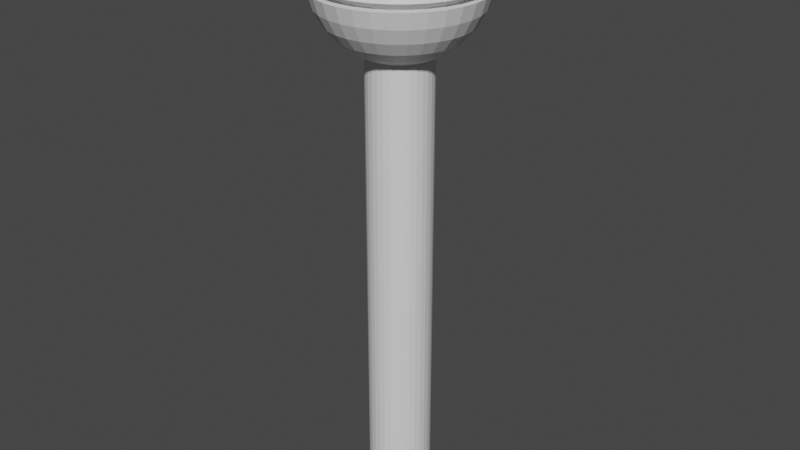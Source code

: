 # Source: scifi_ball_2.blend  (saved by Blender 3.6.13; exported with 4.5.12 LTS)
import bpy
from mathutils import Matrix  # noqa: F401  (used for matrix-valued properties, if any)

bpy.ops.wm.read_factory_settings(use_empty=True)
scene = bpy.context.scene
scene.name = 'Scene'

# ---- collections
col_collection = bpy.data.collections.new('Collection'); scene.collection.children.link(col_collection)

# ---- materials (node trees are filled in below, after node groups)
mat_material_001 = bpy.data.materials.new('Material.001')
mat_material_001.use_transparent_shadow = False
mat_material_002 = bpy.data.materials.new('Material.002')
mat_material_002.use_transparent_shadow = False

# ---- material node trees
mat_material_001.use_nodes = True; mat_material_001.node_tree.nodes.clear()
_N = mat_material_001.node_tree.nodes; _L = mat_material_001.node_tree.links
n0 = _N.new('ShaderNodeBsdfPrincipled'); n0.name = 'Principled BSDF'; n0.location = (10, 300)
n0.distribution = 'GGX'
n0.subsurface_method = 'RANDOM_WALK_SKIN'
n0.inputs[3].default_value = 1.45
n0.inputs[27].default_value = (0.0, 0.0, 0.0, 1.0)
n0.inputs[28].default_value = 1.0
n1 = _N.new('ShaderNodeOutputMaterial'); n1.name = 'Material Output'; n1.location = (300, 300)
_L.new(n0.outputs[0], n1.inputs[0])
n1.is_active_output = True
mat_material_002.use_nodes = True; mat_material_002.node_tree.nodes.clear()
_N = mat_material_002.node_tree.nodes; _L = mat_material_002.node_tree.links
n0 = _N.new('ShaderNodeBsdfPrincipled'); n0.name = 'Principled BSDF'; n0.location = (10, 300)
n0.distribution = 'GGX'
n0.subsurface_method = 'RANDOM_WALK_SKIN'
n0.inputs[3].default_value = 1.45
n0.inputs[27].default_value = (0.0, 0.0, 0.0, 1.0)
n0.inputs[28].default_value = 1.0
n1 = _N.new('ShaderNodeOutputMaterial'); n1.name = 'Material Output'; n1.location = (300, 300)
_L.new(n0.outputs[0], n1.inputs[0])
n1.is_active_output = True

# ---- world
world_world = bpy.data.worlds.new('World'); scene.world = world_world
world_world.use_nodes = True; world_world.node_tree.nodes.clear()
_N = world_world.node_tree.nodes; _L = world_world.node_tree.links
n0 = _N.new('ShaderNodeOutputWorld'); n0.name = 'World Output'; n0.location = (300, 300)
n1 = _N.new('ShaderNodeBackground'); n1.name = 'Background'; n1.location = (10, 300)
n1.inputs[0].default_value = (0.05088, 0.05088, 0.05088, 1.0)
_L.new(n1.outputs[0], n0.inputs[0])
n0.is_active_output = True
world_world.color = (0.05088, 0.05088, 0.05088)
world_world.use_sun_shadow = False
world_world.sun_shadow_jitter_overblur = 0.0

# ---- meshes
me_sphere = bpy.data.meshes.new('Sphere')
me_sphere.from_pydata([(0.0, 0.5556, 1.614), (0.0, 0.8315, 1.338), (0.0, 0.9808, 0.9778), (-0.1722, 0.8657, 0.9778), (0.0, 0.9808, 0.8931), (0.0, 0.8315, 0.5326), (0.03806, 0.1913, 1.763), (0.07466, 0.3753, 1.707), (0.1084, 0.5449, 1.614), (0.1379, 0.6935, 1.49), (0.1622, 0.8155, 1.338), (0.1802, 0.9061, 1.165), (0.1913, 0.9619, 0.9778), (-0.3378, 0.8155, 0.9778), (0.1913, 0.9619, 0.8931), (0.1802, 0.9061, 0.7055), (0.1622, 0.8155, 0.5326), (0.1379, 0.6935, 0.3811), (0.1084, 0.5449, 0.2567), (0.07466, 0.3753, 0.1643), (0.07466, 0.1802, 1.763), (0.1464, 0.3536, 1.707), (0.2126, 0.5133, 1.614), (0.2706, 0.6533, 1.49), (0.3182, 0.7682, 1.338), (0.3536, 0.8536, 1.165), (0.3753, 0.9061, 0.9778), (-0.4904, 0.7339, 0.9778), (0.3753, 0.9061, 0.8931), (0.3536, 0.8536, 0.7055), (0.3182, 0.7682, 0.5326), (0.2706, 0.6533, 0.3811), (0.2126, 0.5133, 0.2567), (0.1464, 0.3536, 0.1643), (0.1084, 0.1622, 1.763), (0.2126, 0.3182, 1.707), (0.3087, 0.4619, 1.614), (0.3928, 0.5879, 1.49), (0.4619, 0.6913, 1.338), (0.5133, 0.7682, 1.165), (0.5449, 0.8155, 0.9778), (-0.6242, 0.6242, 0.9778), (0.5449, 0.8155, 0.8931), (0.5133, 0.7682, 0.7055), (0.4619, 0.6913, 0.5326), (0.3928, 0.5879, 0.3811), (0.3087, 0.4619, 0.2567), (0.2126, 0.3182, 0.1643), (0.1379, 0.1379, 1.763), (0.2706, 0.2706, 1.707), (0.3928, 0.3928, 1.614), (0.5, 0.5, 1.49), (0.5879, 0.5879, 1.338), (0.6533, 0.6533, 1.165), (0.6935, 0.6935, 0.9778), (-0.7339, 0.4904, 0.9778), (0.6935, 0.6935, 0.8931), (0.6533, 0.6533, 0.7055), (0.5879, 0.5879, 0.5326), (0.5, 0.5, 0.3811), (0.3928, 0.3928, 0.2567), (0.2706, 0.2706, 0.1643), (0.1622, 0.1084, 1.763), (0.3182, 0.2126, 1.707), (0.4619, 0.3087, 1.614), (0.5879, 0.3928, 1.49), (0.6913, 0.4619, 1.338), (0.7682, 0.5133, 1.165), (0.8155, 0.5449, 0.9778), (-0.8155, 0.3378, 0.9778), (0.8155, 0.5449, 0.8931), (0.7682, 0.5133, 0.7055), (0.6913, 0.4619, 0.5326), (0.5879, 0.3928, 0.3811), (0.4619, 0.3087, 0.2567), (0.3182, 0.2126, 0.1643), (0.0, 0.0, 1.783), (0.1802, 0.07466, 1.763), (0.3536, 0.1464, 1.707), (0.5133, 0.2126, 1.614), (0.6533, 0.2706, 1.49), (0.7682, 0.3182, 1.338), (0.8536, 0.3536, 1.165), (0.9061, 0.3753, 0.9778), (-0.8657, 0.1722, 0.9778), (0.9061, 0.3753, 0.8931), (0.8536, 0.3536, 0.7055), (0.7682, 0.3182, 0.5326), (0.6533, 0.2706, 0.3811), (0.5133, 0.2126, 0.2567), (0.3536, 0.1464, 0.1643), (0.1913, 0.03806, 1.763), (0.3753, 0.07466, 1.707), (0.5449, 0.1084, 1.614), (0.6935, 0.1379, 1.49), (0.8155, 0.1622, 1.338), (0.9061, 0.1802, 1.165), (0.9619, 0.1913, 0.9778), (-0.8827, 2.474e-07, 0.9778), (0.9619, 0.1913, 0.8931), (0.9061, 0.1802, 0.7055), (0.8155, 0.1622, 0.5326), (0.6935, 0.1379, 0.3811), (0.5449, 0.1084, 0.2567), (0.3753, 0.07466, 0.1643), (0.1951, -1.118e-08, 1.763), (0.3827, -2.235e-08, 1.707), (0.5556, -5.215e-08, 1.614), (0.7071, 1.49e-08, 1.49), (0.8315, -8.941e-08, 1.338), (0.9239, 4.47e-08, 1.165), (0.9808, -8.941e-08, 0.9778), (-0.8657, -0.1722, 0.9778), (0.9808, -8.941e-08, 0.8931), (0.9239, 4.47e-08, 0.7055), (0.8315, -8.941e-08, 0.5326), (0.7071, 1.49e-08, 0.3811), (0.5556, -5.215e-08, 0.2567), (0.3827, -2.235e-08, 0.1643), (0.1913, -0.03806, 1.763), (0.3753, -0.07466, 1.707), (0.5449, -0.1084, 1.614), (0.6935, -0.1379, 1.49), (0.8155, -0.1622, 1.338), (0.9061, -0.1802, 1.165), (0.9619, -0.1913, 0.9778), (-0.8155, -0.3378, 0.9778), (0.9619, -0.1913, 0.8931), (0.9061, -0.1802, 0.7055), (0.8155, -0.1622, 0.5326), (0.6935, -0.1379, 0.3811), (0.5449, -0.1084, 0.2567), (0.3753, -0.07466, 0.1643), (0.1802, -0.07466, 1.763), (0.3536, -0.1464, 1.707), (0.5133, -0.2126, 1.614), (0.6533, -0.2706, 1.49), (0.7682, -0.3182, 1.338), (0.8536, -0.3536, 1.165), (0.9061, -0.3753, 0.9778), (-0.7339, -0.4904, 0.9778), (0.9061, -0.3753, 0.8931), (0.8536, -0.3536, 0.7055), (0.7682, -0.3182, 0.5326), (0.6533, -0.2706, 0.3811), (0.5133, -0.2126, 0.2567), (0.3536, -0.1464, 0.1643), (0.1622, -0.1084, 1.763), (0.3182, -0.2126, 1.707), (0.4619, -0.3087, 1.614), (0.5879, -0.3928, 1.49), (0.6913, -0.4619, 1.338), (0.7682, -0.5133, 1.165), (0.8155, -0.5449, 0.9778), (-0.6242, -0.6242, 0.9778), (0.8155, -0.5449, 0.8931), (0.7682, -0.5133, 0.7055), (0.6913, -0.4619, 0.5326), (0.5879, -0.3928, 0.3811), (0.4619, -0.3087, 0.2567), (0.3182, -0.2126, 0.1643), (0.1379, -0.1379, 1.763), (0.2706, -0.2706, 1.707), (0.3928, -0.3928, 1.614), (0.5, -0.5, 1.49), (0.5879, -0.5879, 1.338), (0.6533, -0.6533, 1.165), (0.6935, -0.6935, 0.9778), (-0.4904, -0.7339, 0.9778), (0.6935, -0.6935, 0.8931), (0.6533, -0.6533, 0.7055), (0.5879, -0.5879, 0.5326), (0.5, -0.5, 0.3811), (0.3928, -0.3928, 0.2567), (0.2706, -0.2706, 0.1643), (0.1084, -0.1622, 1.763), (0.2126, -0.3182, 1.707), (0.3087, -0.4619, 1.614), (0.3928, -0.5879, 1.49), (0.4619, -0.6913, 1.338), (0.5133, -0.7682, 1.165), (0.5449, -0.8155, 0.9778), (-0.3378, -0.8155, 0.9778), (0.5449, -0.8155, 0.8931), (0.5133, -0.7682, 0.7055), (0.4619, -0.6913, 0.5326), (0.3928, -0.5879, 0.3811), (0.3087, -0.4619, 0.2567), (0.2126, -0.3182, 0.1643), (0.07466, -0.1802, 1.763), (0.1464, -0.3536, 1.707), (0.2126, -0.5133, 1.614), (0.2706, -0.6533, 1.49), (0.3182, -0.7682, 1.338), (0.3536, -0.8536, 1.165), (0.3753, -0.9061, 0.9778), (-0.1722, -0.8657, 0.9778), (0.3753, -0.9061, 0.8931), (0.3536, -0.8536, 0.7055), (0.3182, -0.7682, 0.5326), (0.2706, -0.6533, 0.3811), (0.2126, -0.5133, 0.2567), (0.1464, -0.3536, 0.1643), (0.03806, -0.1913, 1.763), (0.07466, -0.3753, 1.707), (0.1084, -0.5449, 1.614), (0.1379, -0.6935, 1.49), (0.1622, -0.8155, 1.338), (0.1802, -0.9061, 1.165), (0.1913, -0.9619, 0.9778), (-1.048e-07, -0.8827, 0.9778), (0.1913, -0.9619, 0.8931), (0.1802, -0.9061, 0.7055), (0.1622, -0.8155, 0.5326), (0.1379, -0.6935, 0.3811), (0.1084, -0.5449, 0.2567), (0.07466, -0.3753, 0.1643), (-7.451e-09, -0.1951, 1.763), (-5.215e-08, -0.3827, 1.707), (-9.686e-08, -0.5556, 1.614), (-1.49e-08, -0.7071, 1.49), (-1.043e-07, -0.8315, 1.338), (2.98e-08, -0.9239, 1.165), (-1.341e-07, -0.9808, 0.9778), (0.1722, -0.8657, 0.9778), (-1.341e-07, -0.9808, 0.8931), (2.98e-08, -0.9239, 0.7055), (-1.043e-07, -0.8315, 0.5326), (-1.49e-08, -0.7071, 0.3811), (-9.686e-08, -0.5556, 0.2567), (-5.215e-08, -0.3827, 0.1643), (-0.03806, -0.1913, 1.763), (-0.07466, -0.3753, 1.707), (-0.1084, -0.5449, 1.614), (-0.1379, -0.6935, 1.49), (-0.1622, -0.8155, 1.338), (-0.1802, -0.9061, 1.165), (-0.1913, -0.9619, 0.9778), (0.3378, -0.8155, 0.9778), (-0.1913, -0.9619, 0.8931), (-0.1802, -0.9061, 0.7055), (-0.1622, -0.8155, 0.5326), (-0.1379, -0.6935, 0.3811), (-0.1084, -0.5449, 0.2567), (-0.07466, -0.3753, 0.1643), (-0.07466, -0.1802, 1.763), (-0.1464, -0.3536, 1.707), (-0.2126, -0.5133, 1.614), (-0.2706, -0.6533, 1.49), (-0.3182, -0.7682, 1.338), (-0.3536, -0.8536, 1.165), (-0.3753, -0.9061, 0.9778), (0.4904, -0.7339, 0.9778), (-0.3753, -0.9061, 0.8931), (-0.3536, -0.8536, 0.7055), (-0.3182, -0.7682, 0.5326), (-0.2706, -0.6533, 0.3811), (-0.2126, -0.5133, 0.2567), (-0.1464, -0.3536, 0.1643), (-0.1084, -0.1622, 1.763), (-0.2126, -0.3182, 1.707), (-0.3087, -0.4619, 1.614), (-0.3928, -0.5879, 1.49), (-0.4619, -0.6913, 1.338), (-0.5133, -0.7682, 1.165), (-0.5449, -0.8155, 0.9778), (0.6242, -0.6242, 0.9778), (-0.5449, -0.8155, 0.8931), (-0.5133, -0.7682, 0.7055), (-0.4619, -0.6913, 0.5326), (-0.3928, -0.5879, 0.3811), (-0.3087, -0.4619, 0.2567), (-0.2126, -0.3182, 0.1643), (-0.1379, -0.1379, 1.763), (-0.2706, -0.2706, 1.707), (-0.3928, -0.3928, 1.614), (-0.5, -0.5, 1.49), (-0.5879, -0.5879, 1.338), (-0.6533, -0.6533, 1.165), (-0.6935, -0.6935, 0.9778), (0.7339, -0.4904, 0.9778), (-0.6935, -0.6935, 0.8931), (-0.6533, -0.6533, 0.7055), (-0.5879, -0.5879, 0.5326), (-0.5, -0.5, 0.3811), (-0.3928, -0.3928, 0.2567), (-0.2706, -0.2706, 0.1643), (-0.1622, -0.1084, 1.763), (-0.3182, -0.2126, 1.707), (-0.4619, -0.3087, 1.614), (-0.5879, -0.3928, 1.49), (-0.6913, -0.4619, 1.338), (-0.7682, -0.5133, 1.165), (-0.8155, -0.5449, 0.9778), (0.8155, -0.3378, 0.9778), (-0.8155, -0.5449, 0.8931), (-0.7682, -0.5133, 0.7055), (-0.6913, -0.4619, 0.5326), (-0.5879, -0.3928, 0.3811), (-0.4619, -0.3087, 0.2567), (-0.3182, -0.2126, 0.1643), (-0.1802, -0.07466, 1.763), (-0.3536, -0.1464, 1.707), (-0.5133, -0.2126, 1.614), (-0.6533, -0.2706, 1.49), (-0.7682, -0.3182, 1.338), (-0.8536, -0.3536, 1.165), (-0.9061, -0.3753, 0.9778), (0.8657, -0.1722, 0.9778), (-0.9061, -0.3753, 0.8931), (-0.8536, -0.3536, 0.7055), (-0.7682, -0.3182, 0.5326), (-0.6533, -0.2706, 0.3811), (-0.5133, -0.2126, 0.2567), (-0.3536, -0.1464, 0.1643), (-0.1913, -0.03806, 1.763), (-0.3753, -0.07466, 1.707), (-0.5449, -0.1084, 1.614), (-0.6935, -0.1379, 1.49), (-0.8155, -0.1622, 1.338), (-0.9061, -0.1802, 1.165), (-0.9619, -0.1913, 0.9778), (0.8827, -7.451e-08, 0.9778), (-0.9619, -0.1913, 0.8931), (-0.9061, -0.1802, 0.7055), (-0.8155, -0.1622, 0.5326), (-0.6935, -0.1379, 0.3811), (-0.5449, -0.1084, 0.2567), (-0.3753, -0.07466, 0.1643), (-0.1951, 1.863e-08, 1.763), (-0.3827, 5.215e-08, 1.707), (-0.5556, 1.49e-07, 1.614), (-0.7071, 2.98e-08, 1.49), (-0.8315, 1.639e-07, 1.338), (-0.9239, 1.49e-08, 1.165), (-0.9808, 2.682e-07, 0.9778), (0.8657, 0.1722, 0.9778), (-0.9808, 2.682e-07, 0.8931), (-0.9239, 1.49e-08, 0.7055), (-0.8315, 1.639e-07, 0.5326), (-0.7071, 2.98e-08, 0.3811), (-0.5556, 1.49e-07, 0.2567), (-0.3827, 5.215e-08, 0.1643), (-0.1913, 0.03806, 1.763), (-0.3753, 0.07466, 1.707), (-0.5449, 0.1084, 1.614), (-0.6935, 0.1379, 1.49), (-0.8155, 0.1622, 1.338), (-0.9061, 0.1802, 1.165), (-0.9619, 0.1913, 0.9778), (0.8155, 0.3378, 0.9778), (-0.9619, 0.1913, 0.8931), (-0.9061, 0.1802, 0.7055), (-0.8155, 0.1622, 0.5326), (-0.6935, 0.1379, 0.3811), (-0.5449, 0.1084, 0.2567), (-0.3753, 0.07466, 0.1643), (-0.1802, 0.07466, 1.763), (-0.3536, 0.1464, 1.707), (-0.5133, 0.2126, 1.614), (-0.6533, 0.2706, 1.49), (-0.7682, 0.3182, 1.338), (-0.8536, 0.3536, 1.165), (-0.9061, 0.3753, 0.9778), (0.7339, 0.4904, 0.9778), (-0.9061, 0.3753, 0.8931), (-0.8536, 0.3536, 0.7055), (-0.7682, 0.3182, 0.5326), (-0.6533, 0.2706, 0.3811), (-0.5133, 0.2126, 0.2567), (-0.3536, 0.1464, 0.1643), (-0.1622, 0.1084, 1.763), (-0.3182, 0.2126, 1.707), (-0.4619, 0.3087, 1.614), (-0.5879, 0.3928, 1.49), (-0.6913, 0.4619, 1.338), (-0.7682, 0.5133, 1.165), (-0.8155, 0.5449, 0.9778), (0.6242, 0.6242, 0.9778), (-0.8155, 0.5449, 0.8931), (-0.7682, 0.5133, 0.7055), (-0.6913, 0.4619, 0.5326), (-0.5879, 0.3928, 0.3811), (-0.4619, 0.3087, 0.2567), (-0.3182, 0.2126, 0.1643), (-0.1379, 0.1379, 1.763), (-0.2706, 0.2706, 1.707), (-0.3928, 0.3928, 1.614), (-0.5, 0.5, 1.49), (-0.5879, 0.5879, 1.338), (-0.6533, 0.6533, 1.165), (-0.6935, 0.6935, 0.9778), (0.4904, 0.7339, 0.9778), (-0.6935, 0.6935, 0.8931), (-0.6533, 0.6533, 0.7055), (-0.5879, 0.5879, 0.5326), (-0.5, 0.5, 0.3811), (-0.3928, 0.3928, 0.2567), (-0.2706, 0.2706, 0.1643), (-0.1084, 0.1622, 1.763), (-0.2126, 0.3182, 1.707), (-0.3087, 0.4619, 1.614), (-0.3928, 0.5879, 1.49), (-0.4619, 0.6913, 1.338), (-0.5133, 0.7682, 1.165), (-0.5449, 0.8155, 0.9778), (0.3378, 0.8155, 0.9778), (-0.5449, 0.8155, 0.8931), (-0.5133, 0.7682, 0.7055), (-0.4619, 0.6913, 0.5326), (-0.3928, 0.5879, 0.3811), (-0.3087, 0.4619, 0.2567), (-0.2126, 0.3182, 0.1643), (-0.07466, 0.1802, 1.763), (-0.1464, 0.3536, 1.707), (-0.2126, 0.5133, 1.614), (-0.2706, 0.6533, 1.49), (-0.3182, 0.7682, 1.338), (-0.3536, 0.8536, 1.165), (-0.3753, 0.9061, 0.9778), (0.1722, 0.8657, 0.9778), (-0.3753, 0.9061, 0.8931), (-0.3536, 0.8536, 0.7055), (-0.3182, 0.7682, 0.5326), (-0.2706, 0.6533, 0.3811), (-0.2126, 0.5133, 0.2567), (-0.1464, 0.3536, 0.1643), (-0.03806, 0.1913, 1.763), (-0.07466, 0.3753, 1.707), (-0.1084, 0.5449, 1.614), (-0.1379, 0.6935, 1.49), (-0.1622, 0.8155, 1.338), (-0.1802, 0.9061, 1.165), (-0.1913, 0.9619, 0.9778), (1.588e-08, 0.8827, 0.9778), (-0.1913, 0.9619, 0.8931), (-0.1802, 0.9061, 0.7055), (-0.1622, 0.8155, 0.5326), (-0.1379, 0.6935, 0.3811), (-0.1084, 0.5449, 0.2567), (-0.07466, 0.3753, 0.1643), (1.49e-08, 0.1951, 1.763), (6.706e-08, 0.3827, 1.707), (8.941e-08, 0.7071, 1.49), (5.96e-08, 0.9239, 1.165), (5.96e-08, 0.9239, 0.7055), (8.941e-08, 0.7071, 0.3811), (2.161e-07, 0.5556, 0.2567), (6.706e-08, 0.3827, 0.1643), (0.0003244, 0.8879, 0.8981), (0.1725, 0.8709, 0.8981), (0.3381, 0.8207, 0.8981), (0.4907, 0.7391, 0.8981), (0.6245, 0.6294, 0.8981), (0.7343, 0.4956, 0.8981), (0.8158, 0.343, 0.8981), (0.8661, 0.1774, 0.8981), (0.883, 0.0052, 0.8981), (0.8661, -0.167, 0.8981), (0.8158, -0.3326, 0.8981), (0.7343, -0.4852, 0.8981), (0.6245, -0.619, 0.8981), (0.4907, -0.7287, 0.8981), (0.3381, -0.8103, 0.8981), (0.1725, -0.8605, 0.8981), (0.0003243, -0.8775, 0.8981), (-0.1719, -0.8605, 0.8981), (-0.3375, -0.8103, 0.8981), (-0.4901, -0.7287, 0.8981), (-0.6238, -0.619, 0.8981), (-0.7336, -0.4852, 0.8981), (-0.8152, -0.3326, 0.8981), (-0.8654, -0.167, 0.8981), (-0.8824, 0.0052, 0.8981), (-0.8654, 0.1774, 0.8981), (-0.8152, 0.343, 0.8981), (-0.7336, 0.4956, 0.8981), (-0.6238, 0.6294, 0.8981), (-0.4901, 0.7391, 0.8981), (-0.3375, 0.8207, 0.8981), (-0.1719, 0.8709, 0.8981), (0.0001622, 0.8853, 0.9478), (0.1724, 0.8683, 0.9478), (0.338, 0.8181, 0.9478), (0.4906, 0.7365, 0.9478), (0.6243, 0.6268, 0.9478), (0.7341, 0.493, 0.9478), (0.8157, 0.3404, 0.9478), (0.8659, 0.1748, 0.9478), (0.8829, 0.0026, 0.9478), (0.8659, -0.1696, 0.9478), (0.8157, -0.3352, 0.9478), (0.7341, -0.4878, 0.9478), (0.6243, -0.6216, 0.9478), (0.4906, -0.7313, 0.9478), (0.338, -0.8129, 0.9478), (0.1724, -0.8631, 0.9478), (0.0001621, -0.8801, 0.9478), (-0.172, -0.8631, 0.9478), (-0.3376, -0.8129, 0.9478), (-0.4902, -0.7313, 0.9478), (-0.624, -0.6216, 0.9478), (-0.7338, -0.4878, 0.9478), (-0.8154, -0.3352, 0.9478), (-0.8656, -0.1696, 0.9478), (-0.8825, 0.0026, 0.9478), (-0.8656, 0.1748, 0.9478), (-0.8154, 0.3404, 0.9478), (-0.7338, 0.493, 0.9478), (-0.624, 0.6268, 0.9478), (-0.4902, 0.7365, 0.9478), (-0.3376, 0.8181, 0.9478), (-0.172, 0.8683, 0.9478), (0.07466, 0.3753, -5.438), (0.03806, 0.1913, -5.495), (0.1464, 0.3536, -5.438), (0.07466, 0.1802, -5.495), (0.2126, 0.3182, -5.438), (0.1084, 0.1622, -5.495), (0.2706, 0.2706, -5.438), (0.1379, 0.1379, -5.495), (0.3182, 0.2126, -5.438), (0.1622, 0.1084, -5.495), (0.3536, 0.1464, -5.438), (0.1802, 0.07466, -5.495), (0.3753, 0.07466, -5.438), (0.1913, 0.03806, -5.495), (0.3827, -2.235e-08, -5.438), (0.1951, -1.118e-08, -5.495), (0.3753, -0.07466, -5.438), (0.1913, -0.03806, -5.495), (0.3536, -0.1464, -5.438), (0.1802, -0.07466, -5.495), (0.3182, -0.2126, -5.438), (0.1622, -0.1084, -5.495), (0.2706, -0.2706, -5.438), (0.1379, -0.1379, -5.495), (0.2126, -0.3182, -5.438), (0.1084, -0.1622, -5.495), (0.1464, -0.3536, -5.438), (0.07466, -0.1802, -5.495), (0.07466, -0.3753, -5.438), (0.03806, -0.1913, -5.495), (-5.215e-08, -0.3827, -5.438), (-7.451e-09, -0.1951, -5.495), (-0.07466, -0.3753, -5.438), (-0.03806, -0.1913, -5.495), (-0.1464, -0.3536, -5.438), (-0.07466, -0.1802, -5.495), (-0.2126, -0.3182, -5.438), (-0.1084, -0.1622, -5.495), (-0.2706, -0.2706, -5.438), (-0.1379, -0.1379, -5.495), (0.0, 0.0, -5.515), (-0.3182, -0.2126, -5.438), (-0.1622, -0.1084, -5.495), (-0.3536, -0.1464, -5.438), (-0.1802, -0.07466, -5.495), (-0.3753, -0.07466, -5.438), (-0.1913, -0.03806, -5.495), (-0.3827, 5.215e-08, -5.438), (-0.1951, 1.863e-08, -5.495), (-0.3753, 0.07466, -5.438), (-0.1913, 0.03806, -5.495), (-0.3536, 0.1464, -5.438), (-0.1802, 0.07466, -5.495), (-0.3182, 0.2126, -5.438), (-0.1622, 0.1084, -5.495), (-0.2706, 0.2706, -5.438), (-0.1379, 0.1379, -5.495), (-0.2126, 0.3182, -5.438), (-0.1084, 0.1622, -5.495), (-0.1464, 0.3536, -5.438), (-0.07466, 0.1802, -5.495), (-0.07466, 0.3753, -5.438), (-0.03806, 0.1913, -5.495), (6.706e-08, 0.3827, -5.438), (1.49e-08, 0.1951, -5.495)], [], [(448, 447, 18, 19), (2, 444, 11, 12), (281, 267, 468, 469), (441, 76, 6), (197, 183, 462, 463), (442, 441, 6, 7), (445, 4, 14, 15), (0, 442, 7, 8), (5, 445, 15, 16), (443, 0, 8, 9), (446, 5, 16, 17), (1, 443, 9, 10), (447, 446, 17, 18), (444, 1, 10, 11), (18, 17, 31, 32), (11, 10, 24, 25), (19, 18, 32, 33), (12, 11, 25, 26), (4, 435, 480, 449), (6, 76, 20), (393, 379, 476, 477), (7, 6, 20, 21), (15, 14, 28, 29), (8, 7, 21, 22), (16, 15, 29, 30), (9, 8, 22, 23), (17, 16, 30, 31), (10, 9, 23, 24), (21, 20, 34, 35), (29, 28, 42, 43), (22, 21, 35, 36), (30, 29, 43, 44), (23, 22, 36, 37), (31, 30, 44, 45), (24, 23, 37, 38), (32, 31, 45, 46), (25, 24, 38, 39), (33, 32, 46, 47), (26, 25, 39, 40), (351, 337, 473, 474), (20, 76, 34), (435, 421, 479, 480), (39, 38, 52, 53), (47, 46, 60, 61), (40, 39, 53, 54), (56, 42, 452, 453), (34, 76, 48), (323, 309, 471, 472), (35, 34, 48, 49), (43, 42, 56, 57), (36, 35, 49, 50), (44, 43, 57, 58), (37, 36, 50, 51), (45, 44, 58, 59), (38, 37, 51, 52), (46, 45, 59, 60), (57, 56, 70, 71), (50, 49, 63, 64), (58, 57, 71, 72), (51, 50, 64, 65), (59, 58, 72, 73), (52, 51, 65, 66), (60, 59, 73, 74), (53, 52, 66, 67), (61, 60, 74, 75), (54, 53, 67, 68), (211, 197, 463, 464), (48, 76, 62), (99, 85, 455, 456), (49, 48, 62, 63), (75, 74, 89, 90), (68, 67, 82, 83), (169, 155, 460, 461), (62, 76, 77), (365, 351, 474, 475), (63, 62, 77, 78), (71, 70, 85, 86), (64, 63, 78, 79), (72, 71, 86, 87), (65, 64, 79, 80), (73, 72, 87, 88), (66, 65, 80, 81), (74, 73, 88, 89), (67, 66, 81, 82), (87, 86, 100, 101), (80, 79, 93, 94), (88, 87, 101, 102), (81, 80, 94, 95), (89, 88, 102, 103), (82, 81, 95, 96), (90, 89, 103, 104), (83, 82, 96, 97), (253, 239, 466, 467), (77, 76, 91), (141, 127, 458, 459), (78, 77, 91, 92), (86, 85, 99, 100), (79, 78, 92, 93), (28, 14, 450, 451), (91, 76, 105), (14, 4, 449, 450), (92, 91, 105, 106), (100, 99, 113, 114), (93, 92, 106, 107), (101, 100, 114, 115), (94, 93, 107, 108), (102, 101, 115, 116), (95, 94, 108, 109), (103, 102, 116, 117), (96, 95, 109, 110), (104, 103, 117, 118), (97, 96, 110, 111), (108, 107, 121, 122), (116, 115, 129, 130), (109, 108, 122, 123), (117, 116, 130, 131), (110, 109, 123, 124), (118, 117, 131, 132), (111, 110, 124, 125), (407, 393, 477, 478), (105, 76, 119), (295, 281, 469, 470), (106, 105, 119, 120), (114, 113, 127, 128), (107, 106, 120, 121), (115, 114, 128, 129), (183, 169, 461, 462), (119, 76, 133), (337, 323, 472, 473), (120, 119, 133, 134), (128, 127, 141, 142), (121, 120, 134, 135), (129, 128, 142, 143), (122, 121, 135, 136), (130, 129, 143, 144), (123, 122, 136, 137), (131, 130, 144, 145), (124, 123, 137, 138), (132, 131, 145, 146), (125, 124, 138, 139), (144, 143, 157, 158), (137, 136, 150, 151), (145, 144, 158, 159), (138, 137, 151, 152), (146, 145, 159, 160), (139, 138, 152, 153), (70, 56, 453, 454), (133, 76, 147), (379, 365, 475, 476), (134, 133, 147, 148), (142, 141, 155, 156), (135, 134, 148, 149), (143, 142, 156, 157), (136, 135, 149, 150), (147, 76, 161), (113, 99, 456, 457), (148, 147, 161, 162), (156, 155, 169, 170), (149, 148, 162, 163), (157, 156, 170, 171), (150, 149, 163, 164), (158, 157, 171, 172), (151, 150, 164, 165), (159, 158, 172, 173), (152, 151, 165, 166), (160, 159, 173, 174), (153, 152, 166, 167), (225, 211, 464, 465), (165, 164, 178, 179), (173, 172, 186, 187), (166, 165, 179, 180), (174, 173, 187, 188), (167, 166, 180, 181), (42, 28, 451, 452), (161, 76, 175), (155, 141, 459, 460), (162, 161, 175, 176), (170, 169, 183, 184), (163, 162, 176, 177), (171, 170, 184, 185), (164, 163, 177, 178), (172, 171, 185, 186), (267, 253, 467, 468), (176, 175, 189, 190), (184, 183, 197, 198), (177, 176, 190, 191), (185, 184, 198, 199), (178, 177, 191, 192), (186, 185, 199, 200), (179, 178, 192, 193), (187, 186, 200, 201), (180, 179, 193, 194), (188, 187, 201, 202), (181, 180, 194, 195), (309, 295, 470, 471), (175, 76, 189), (201, 200, 214, 215), (194, 193, 207, 208), (202, 201, 215, 216), (195, 194, 208, 209), (421, 407, 478, 479), (189, 76, 203), (85, 70, 454, 455), (190, 189, 203, 204), (198, 197, 211, 212), (191, 190, 204, 205), (199, 198, 212, 213), (192, 191, 205, 206), (200, 199, 213, 214), (193, 192, 206, 207), (212, 211, 225, 226), (205, 204, 218, 219), (213, 212, 226, 227), (206, 205, 219, 220), (214, 213, 227, 228), (207, 206, 220, 221), (215, 214, 228, 229), (208, 207, 221, 222), (216, 215, 229, 230), (209, 208, 222, 223), (139, 153, 280, 294), (203, 76, 217), (26, 40, 392, 406), (204, 203, 217, 218), (230, 229, 243, 244), (223, 222, 236, 237), (75, 90, 523, 521), (293, 307, 126, 140), (217, 76, 231), (272, 286, 551, 549), (181, 195, 238, 252), (218, 217, 231, 232), (226, 225, 239, 240), (219, 218, 232, 233), (227, 226, 240, 241), (220, 219, 233, 234), (228, 227, 241, 242), (221, 220, 234, 235), (229, 228, 242, 243), (222, 221, 235, 236), (233, 232, 246, 247), (241, 240, 254, 255), (234, 233, 247, 248), (242, 241, 255, 256), (235, 234, 248, 249), (243, 242, 256, 257), (236, 235, 249, 250), (244, 243, 257, 258), (237, 236, 250, 251), (160, 174, 535, 533), (335, 349, 84, 98), (231, 76, 245), (314, 328, 558, 556), (405, 419, 13, 27), (232, 231, 245, 246), (240, 239, 253, 254), (251, 250, 264, 265), (426, 440, 574, 572), (433, 2, 434, 3), (245, 76, 259), (384, 398, 568, 566), (68, 83, 350, 364), (246, 245, 259, 260), (254, 253, 267, 268), (247, 246, 260, 261), (255, 254, 268, 269), (248, 247, 261, 262), (256, 255, 269, 270), (249, 248, 262, 263), (257, 256, 270, 271), (250, 249, 263, 264), (258, 257, 271, 272), (269, 268, 282, 283), (262, 261, 275, 276), (270, 269, 283, 284), (263, 262, 276, 277), (271, 270, 284, 285), (264, 263, 277, 278), (272, 271, 285, 286), (265, 264, 278, 279), (230, 244, 545, 543), (251, 265, 168, 182), (259, 76, 273), (202, 216, 541, 539), (111, 125, 308, 322), (260, 259, 273, 274), (268, 267, 281, 282), (261, 260, 274, 275), (90, 104, 525, 523), (265, 279, 154, 168), (273, 76, 287), (47, 61, 519, 517), (153, 167, 266, 280), (274, 273, 287, 288), (282, 281, 295, 296), (275, 274, 288, 289), (283, 282, 296, 297), (276, 275, 289, 290), (284, 283, 297, 298), (277, 276, 290, 291), (285, 284, 298, 299), (278, 277, 291, 292), (286, 285, 299, 300), (279, 278, 292, 293), (290, 289, 303, 304), (298, 297, 311, 312), (291, 290, 304, 305), (299, 298, 312, 313), (292, 291, 305, 306), (300, 299, 313, 314), (293, 292, 306, 307), (440, 448, 576, 574), (377, 391, 41, 55), (287, 76, 301), (132, 146, 531, 529), (223, 237, 196, 210), (288, 287, 301, 302), (296, 295, 309, 310), (289, 288, 302, 303), (297, 296, 310, 311), (307, 321, 112, 126), (301, 76, 315), (356, 370, 564, 562), (419, 433, 3, 13), (302, 301, 315, 316), (310, 309, 323, 324), (303, 302, 316, 317), (311, 310, 324, 325), (304, 303, 317, 318), (312, 311, 325, 326), (305, 304, 318, 319), (313, 312, 326, 327), (306, 305, 319, 320), (314, 313, 327, 328), (307, 306, 320, 321), (244, 258, 547, 545), (326, 325, 339, 340), (319, 318, 332, 333), (327, 326, 340, 341), (320, 319, 333, 334), (328, 327, 341, 342), (321, 320, 334, 335), (286, 300, 554, 551), (40, 54, 378, 392), (315, 76, 329), (398, 412, 570, 568), (195, 209, 224, 238), (316, 315, 329, 330), (324, 323, 337, 338), (317, 316, 330, 331), (325, 324, 338, 339), (318, 317, 331, 332), (19, 33, 515, 513), (2, 12, 420, 434), (330, 329, 343, 344), (338, 337, 351, 352), (331, 330, 344, 345), (339, 338, 352, 353), (332, 331, 345, 346), (340, 339, 353, 354), (333, 332, 346, 347), (341, 340, 354, 355), (334, 333, 347, 348), (342, 341, 355, 356), (335, 334, 348, 349), (174, 188, 537, 535), (83, 97, 336, 350), (329, 76, 343), (355, 354, 368, 369), (348, 347, 361, 362), (356, 355, 369, 370), (349, 348, 362, 363), (61, 75, 521, 519), (279, 293, 140, 154), (343, 76, 357), (328, 342, 560, 558), (125, 139, 294, 308), (344, 343, 357, 358), (352, 351, 365, 366), (345, 344, 358, 359), (353, 352, 366, 367), (346, 345, 359, 360), (354, 353, 367, 368), (347, 346, 360, 361), (358, 357, 371, 372), (366, 365, 379, 380), (359, 358, 372, 373), (367, 366, 380, 381), (360, 359, 373, 374), (368, 367, 381, 382), (361, 360, 374, 375), (369, 368, 382, 383), (362, 361, 375, 376), (370, 369, 383, 384), (363, 362, 376, 377), (104, 118, 527, 525), (349, 363, 69, 84), (357, 76, 371), (216, 230, 543, 541), (237, 251, 182, 196), (376, 375, 389, 390), (384, 383, 397, 398), (377, 376, 390, 391), (258, 272, 549, 547), (391, 405, 27, 41), (371, 76, 385), (370, 384, 566, 564), (12, 26, 406, 420), (372, 371, 385, 386), (380, 379, 393, 394), (373, 372, 386, 387), (381, 380, 394, 395), (374, 373, 387, 388), (382, 381, 395, 396), (375, 374, 388, 389), (383, 382, 396, 397), (394, 393, 407, 408), (387, 386, 400, 401), (395, 394, 408, 409), (388, 387, 401, 402), (396, 395, 409, 410), (389, 388, 402, 403), (397, 396, 410, 411), (390, 389, 403, 404), (398, 397, 411, 412), (391, 390, 404, 405), (146, 160, 533, 531), (167, 181, 252, 266), (385, 76, 399), (33, 47, 517, 515), (54, 68, 364, 378), (386, 385, 399, 400), (412, 411, 425, 426), (405, 404, 418, 419), (300, 314, 556, 554), (321, 335, 98, 112), (399, 76, 413), (188, 202, 539, 537), (97, 111, 322, 336), (400, 399, 413, 414), (408, 407, 421, 422), (401, 400, 414, 415), (409, 408, 422, 423), (402, 401, 415, 416), (410, 409, 423, 424), (403, 402, 416, 417), (411, 410, 424, 425), (404, 403, 417, 418), (415, 414, 428, 429), (423, 422, 436, 437), (416, 415, 429, 430), (424, 423, 437, 438), (417, 416, 430, 431), (425, 424, 438, 439), (418, 417, 431, 432), (426, 425, 439, 440), (419, 418, 432, 433), (342, 356, 562, 560), (209, 223, 210, 224), (413, 76, 427), (448, 19, 513, 576), (363, 377, 55, 69), (414, 413, 427, 428), (422, 421, 435, 436), (433, 432, 444, 2), (118, 132, 529, 527), (127, 113, 457, 458), (427, 76, 441), (412, 426, 572, 570), (239, 225, 465, 466), (428, 427, 441, 442), (436, 435, 4, 445), (429, 428, 442, 0), (437, 436, 445, 5), (430, 429, 0, 443), (438, 437, 5, 446), (431, 430, 443, 1), (439, 438, 446, 447), (432, 431, 1, 444), (440, 439, 447, 448), (457, 456, 488, 489), (461, 460, 492, 493), (472, 471, 503, 504), (459, 458, 490, 491), (449, 480, 512, 481), (458, 457, 489, 490), (451, 450, 482, 483), (480, 479, 511, 512), (474, 473, 505, 506), (456, 455, 487, 488), (466, 465, 497, 498), (473, 472, 504, 505), (475, 474, 506, 507), (455, 454, 486, 487), (471, 470, 502, 503), (479, 478, 510, 511), (453, 452, 484, 485), (470, 469, 501, 502), (452, 451, 483, 484), (460, 459, 491, 492), (468, 467, 499, 500), (469, 468, 500, 501), (450, 449, 481, 482), (467, 466, 498, 499), (465, 464, 496, 497), (477, 476, 508, 509), (478, 477, 509, 510), (454, 453, 485, 486), (464, 463, 495, 496), (476, 475, 507, 508), (463, 462, 494, 495), (462, 461, 493, 494), (378, 364, 486, 485), (126, 112, 504, 503), (27, 13, 511, 510), (392, 378, 485, 484), (140, 126, 503, 502), (238, 224, 496, 495), (420, 406, 483, 482), (168, 154, 501, 500), (434, 420, 482, 481), (182, 168, 500, 499), (112, 98, 505, 504), (210, 196, 498, 497), (322, 308, 490, 489), (224, 210, 497, 496), (69, 55, 508, 507), (196, 182, 499, 498), (252, 238, 495, 494), (3, 434, 481, 512), (266, 252, 494, 493), (13, 3, 512, 511), (406, 392, 484, 483), (294, 280, 492, 491), (41, 27, 510, 509), (280, 266, 493, 492), (308, 294, 491, 490), (55, 41, 509, 508), (336, 322, 489, 488), (84, 69, 507, 506), (350, 336, 488, 487), (154, 140, 502, 501), (98, 84, 506, 505), (364, 350, 487, 486), (577, 576, 513, 514), (553, 577, 514), (514, 513, 515, 516), (553, 514, 516), (516, 515, 517, 518), (553, 516, 518), (518, 517, 519, 520), (553, 518, 520), (520, 519, 521, 522), (553, 520, 522), (522, 521, 523, 524), (553, 522, 524), (524, 523, 525, 526), (553, 524, 526), (526, 525, 527, 528), (553, 526, 528), (528, 527, 529, 530), (553, 528, 530), (553, 530, 532), (530, 529, 531, 532), (532, 531, 533, 534), (553, 532, 534), (553, 534, 536), (534, 533, 535, 536), (536, 535, 537, 538), (553, 536, 538), (538, 537, 539, 540), (553, 538, 540), (540, 539, 541, 542), (553, 540, 542), (542, 541, 543, 544), (553, 542, 544), (544, 543, 545, 546), (553, 544, 546), (546, 545, 547, 548), (553, 546, 548), (548, 547, 549, 550), (553, 548, 550), (550, 549, 551, 552), (553, 550, 552), (552, 551, 554, 555), (553, 552, 555), (555, 554, 556, 557), (553, 555, 557), (553, 557, 559), (557, 556, 558, 559), (559, 558, 560, 561), (553, 559, 561), (553, 561, 563), (561, 560, 562, 563), (563, 562, 564, 565), (553, 563, 565), (565, 564, 566, 567), (553, 565, 567), (567, 566, 568, 569), (553, 567, 569), (569, 568, 570, 571), (553, 569, 571), (571, 570, 572, 573), (553, 571, 573), (573, 572, 574, 575), (553, 573, 575), (575, 574, 576, 577), (553, 575, 577)])
me_sphere.polygons.foreach_set('material_index', [0, 0, 0, 0, 0, 0, 0, 0, 0, 0, 0, 0, 0, 0, 0, 0, 0, 0, 0, 0, 0, 0, 0, 0, 0, 0, 0, 0, 0, 0, 0, 0, 0, 0, 0, 0, 0, 0, 0, 0, 0, 0, 0, 0, 0, 0, 0, 0, 0, 0, 0, 0, 0, 0, 0, 0, 0, 0, 0, 0, 0, 0, 0, 0, 0, 0, 0, 0, 0, 0, 0, 0, 0, 0, 0, 0, 0, 0, 0, 0, 0, 0, 0, 0, 0, 0, 0, 0, 0, 0, 0, 0, 0, 0, 0, 0, 0, 0, 0, 0, 0, 0, 0, 0, 0, 0, 0, 0, 0, 0, 0, 0, 0, 0, 0, 0, 0, 0, 0, 0, 0, 0, 0, 0, 0, 0, 0, 0, 0, 0, 0, 0, 0, 0, 0, 0, 0, 0, 0, 0, 0, 0, 0, 0, 0, 0, 0, 0, 0, 0, 0, 0, 0, 0, 0, 0, 0, 0, 0, 0, 0, 0, 0, 0, 0, 0, 0, 0, 0, 0, 0, 0, 0, 0, 0, 0, 0, 0, 0, 0, 0, 0, 0, 0, 0, 0, 0, 0, 0, 0, 0, 0, 0, 0, 0, 0, 0, 0, 0, 0, 0, 0, 0, 0, 0, 0, 0, 0, 0, 0, 0, 0, 0, 0, 0, 0, 0, 0, 0, 0, 0, 0, 0, 0, 0, 0, 0, 0, 0, 0, 0, 0, 0, 0, 0, 0, 0, 0, 0, 0, 0, 0, 0, 0, 0, 0, 0, 0, 0, 0, 0, 0, 0, 0, 0, 0, 0, 0, 0, 0, 0, 0, 0, 0, 0, 0, 0, 0, 0, 0, 0, 0, 0, 0, 0, 0, 0, 0, 0, 0, 0, 0, 0, 0, 0, 0, 0, 0, 0, 0, 0, 0, 0, 0, 0, 0, 0, 0, 0, 0, 0, 0, 0, 0, 0, 0, 0, 0, 0, 0, 0, 0, 0, 0, 0, 0, 0, 0, 0, 0, 0, 0, 0, 0, 0, 0, 0, 0, 0, 0, 0, 0, 0, 0, 0, 0, 0, 0, 0, 0, 0, 0, 0, 0, 0, 0, 0, 0, 0, 0, 0, 0, 0, 0, 0, 0, 0, 0, 0, 0, 0, 0, 0, 0, 0, 0, 0, 0, 0, 0, 0, 0, 0, 0, 0, 0, 0, 0, 0, 0, 0, 0, 0, 0, 0, 0, 0, 0, 0, 0, 0, 0, 0, 0, 0, 0, 0, 0, 0, 0, 0, 0, 0, 0, 0, 0, 0, 0, 0, 0, 0, 0, 0, 0, 0, 0, 0, 0, 0, 0, 0, 0, 0, 0, 0, 0, 0, 0, 0, 0, 0, 0, 0, 0, 0, 0, 0, 0, 0, 0, 0, 0, 0, 0, 0, 0, 0, 0, 0, 0, 0, 0, 0, 0, 0, 0, 0, 0, 0, 0, 0, 0, 0, 0, 0, 0, 0, 0, 0, 0, 0, 0, 0, 0, 0, 0, 0, 0, 0, 0, 1, 1, 1, 1, 1, 1, 1, 1, 1, 1, 1, 1, 1, 1, 1, 1, 1, 1, 1, 1, 1, 1, 1, 1, 1, 1, 1, 1, 1, 1, 1, 1, 1, 1, 1, 1, 1, 1, 1, 1, 1, 1, 1, 1, 1, 1, 1, 1, 1, 1, 1, 1, 1, 1, 1, 1, 1, 1, 1, 1, 1, 1, 1, 1, 0, 0, 0, 0, 0, 0, 0, 0, 0, 0, 0, 0, 0, 0, 0, 0, 0, 0, 0, 0, 0, 0, 0, 0, 0, 0, 0, 0, 0, 0, 0, 0, 0, 0, 0, 0, 0, 0, 0, 0, 0, 0, 0, 0, 0, 0, 0, 0, 0, 0, 0, 0, 0, 0, 0, 0, 0, 0, 0, 0, 0, 0, 0, 0])
_uv = me_sphere.uv_layers.new(name='UVMap')
_uv.uv.foreach_set('vector', [0.75, 0.125, 0.75, 0.1875, 0.7188, 0.1875, 0.7188, 0.125, 0.75, 0.5625, 0.75, 0.625, 0.7188, 0.625, 0.7188, 0.5625, 0.125, 0.4375, 0.1562, 0.4375, 0.1562, 0.4375, 0.125, 0.4375, 0.75, 0.9375, 0.7344, 1.0, 0.7188, 0.9375, 0.3125, 0.4375, 0.3438, 0.4375, 0.3438, 0.4375, 0.3125, 0.4375, 0.75, 0.875, 0.75, 0.9375, 0.7188, 0.9375, 0.7188, 0.875, 0.75, 0.375, 0.75, 0.4375, 0.7188, 0.4375, 0.7188, 0.375, 0.75, 0.8125, 0.75, 0.875, 0.7188, 0.875, 0.7188, 0.8125, 0.75, 0.3125, 0.75, 0.375, 0.7188, 0.375, 0.7188, 0.3125, 0.75, 0.75, 0.75, 0.8125, 0.7188, 0.8125, 0.7188, 0.75, 0.75, 0.25, 0.75, 0.3125, 0.7188, 0.3125, 0.7188, 0.25, 0.75, 0.6875, 0.75, 0.75, 0.7188, 0.75, 0.7188, 0.6875, 0.75, 0.1875, 0.75, 0.25, 0.7188, 0.25, 0.7188, 0.1875, 0.75, 0.625, 0.75, 0.6875, 0.7188, 0.6875, 0.7188, 0.625, 0.7188, 0.1875, 0.7188, 0.25, 0.6875, 0.25, 0.6875, 0.1875, 0.7188, 0.625, 0.7188, 0.6875, 0.6875, 0.6875, 0.6875, 0.625, 0.7188, 0.125, 0.7188, 0.1875, 0.6875, 0.1875, 0.6875, 0.125, 0.7188, 0.5625, 0.7188, 0.625, 0.6875, 0.625, 0.6875, 0.5625, 0.75, 0.4375, 0.7812, 0.4375, 0.7812, 0.4375, 0.75, 0.4375, 0.7188, 0.9375, 0.7031, 1.0, 0.6875, 0.9375, 0.875, 0.4375, 0.9062, 0.4375, 0.9062, 0.4375, 0.875, 0.4375, 0.7188, 0.875, 0.7188, 0.9375, 0.6875, 0.9375, 0.6875, 0.875, 0.7188, 0.375, 0.7188, 0.4375, 0.6875, 0.4375, 0.6875, 0.375, 0.7188, 0.8125, 0.7188, 0.875, 0.6875, 0.875, 0.6875, 0.8125, 0.7188, 0.3125, 0.7188, 0.375, 0.6875, 0.375, 0.6875, 0.3125, 0.7188, 0.75, 0.7188, 0.8125, 0.6875, 0.8125, 0.6875, 0.75, 0.7188, 0.25, 0.7188, 0.3125, 0.6875, 0.3125, 0.6875, 0.25, 0.7188, 0.6875, 0.7188, 0.75, 0.6875, 0.75, 0.6875, 0.6875, 0.6875, 0.875, 0.6875, 0.9375, 0.6562, 0.9375, 0.6562, 0.875, 0.6875, 0.375, 0.6875, 0.4375, 0.6562, 0.4375, 0.6562, 0.375, 0.6875, 0.8125, 0.6875, 0.875, 0.6562, 0.875, 0.6562, 0.8125, 0.6875, 0.3125, 0.6875, 0.375, 0.6562, 0.375, 0.6562, 0.3125, 0.6875, 0.75, 0.6875, 0.8125, 0.6562, 0.8125, 0.6562, 0.75, 0.6875, 0.25, 0.6875, 0.3125, 0.6562, 0.3125, 0.6562, 0.25, 0.6875, 0.6875, 0.6875, 0.75, 0.6562, 0.75, 0.6562, 0.6875, 0.6875, 0.1875, 0.6875, 0.25, 0.6562, 0.25, 0.6562, 0.1875, 0.6875, 0.625, 0.6875, 0.6875, 0.6562, 0.6875, 0.6562, 0.625, 0.6875, 0.125, 0.6875, 0.1875, 0.6562, 0.1875, 0.6562, 0.125, 0.6875, 0.5625, 0.6875, 0.625, 0.6562, 0.625, 0.6562, 0.5625, 0.9687, 0.4375, 1.0, 0.4375, 1.0, 0.4375, 0.9687, 0.4375, 0.6875, 0.9375, 0.6719, 1.0, 0.6562, 0.9375, 0.7812, 0.4375, 0.8125, 0.4375, 0.8125, 0.4375, 0.7812, 0.4375, 0.6562, 0.625, 0.6562, 0.6875, 0.625, 0.6875, 0.625, 0.625, 0.6562, 0.125, 0.6562, 0.1875, 0.625, 0.1875, 0.625, 0.125, 0.6562, 0.5625, 0.6562, 0.625, 0.625, 0.625, 0.625, 0.5625, 0.625, 0.4375, 0.6562, 0.4375, 0.6562, 0.4375, 0.625, 0.4375, 0.6562, 0.9375, 0.6406, 1.0, 0.625, 0.9375, 0.03125, 0.4375, 0.0625, 0.4375, 0.0625, 0.4375, 0.03125, 0.4375, 0.6562, 0.875, 0.6562, 0.9375, 0.625, 0.9375, 0.625, 0.875, 0.6562, 0.375, 0.6562, 0.4375, 0.625, 0.4375, 0.625, 0.375, 0.6562, 0.8125, 0.6562, 0.875, 0.625, 0.875, 0.625, 0.8125, 0.6562, 0.3125, 0.6562, 0.375, 0.625, 0.375, 0.625, 0.3125, 0.6562, 0.75, 0.6562, 0.8125, 0.625, 0.8125, 0.625, 0.75, 0.6562, 0.25, 0.6562, 0.3125, 0.625, 0.3125, 0.625, 0.25, 0.6562, 0.6875, 0.6562, 0.75, 0.625, 0.75, 0.625, 0.6875, 0.6562, 0.1875, 0.6562, 0.25, 0.625, 0.25, 0.625, 0.1875, 0.625, 0.375, 0.625, 0.4375, 0.5938, 0.4375, 0.5938, 0.375, 0.625, 0.8125, 0.625, 0.875, 0.5938, 0.875, 0.5938, 0.8125, 0.625, 0.3125, 0.625, 0.375, 0.5938, 0.375, 0.5938, 0.3125, 0.625, 0.75, 0.625, 0.8125, 0.5938, 0.8125, 0.5938, 0.75, 0.625, 0.25, 0.625, 0.3125, 0.5938, 0.3125, 0.5938, 0.25, 0.625, 0.6875, 0.625, 0.75, 0.5938, 0.75, 0.5938, 0.6875, 0.625, 0.1875, 0.625, 0.25, 0.5938, 0.25, 0.5938, 0.1875, 0.625, 0.625, 0.625, 0.6875, 0.5938, 0.6875, 0.5938, 0.625, 0.625, 0.125, 0.625, 0.1875, 0.5938, 0.1875, 0.5938, 0.125, 0.625, 0.5625, 0.625, 0.625, 0.5938, 0.625, 0.5938, 0.5625, 0.2812, 0.4375, 0.3125, 0.4375, 0.3125, 0.4375, 0.2812, 0.4375, 0.625, 0.9375, 0.6094, 1.0, 0.5938, 0.9375, 0.5312, 0.4375, 0.5625, 0.4375, 0.5625, 0.4375, 0.5312, 0.4375, 0.625, 0.875, 0.625, 0.9375, 0.5938, 0.9375, 0.5938, 0.875, 0.5938, 0.125, 0.5938, 0.1875, 0.5625, 0.1875, 0.5625, 0.125, 0.5938, 0.5625, 0.5938, 0.625, 0.5625, 0.625, 0.5625, 0.5625, 0.375, 0.4375, 0.4062, 0.4375, 0.4062, 0.4375, 0.375, 0.4375, 0.5938, 0.9375, 0.5781, 1.0, 0.5625, 0.9375, 0.9375, 0.4375, 0.9687, 0.4375, 0.9687, 0.4375, 0.9375, 0.4375, 0.5938, 0.875, 0.5938, 0.9375, 0.5625, 0.9375, 0.5625, 0.875, 0.5938, 0.375, 0.5938, 0.4375, 0.5625, 0.4375, 0.5625, 0.375, 0.5938, 0.8125, 0.5938, 0.875, 0.5625, 0.875, 0.5625, 0.8125, 0.5938, 0.3125, 0.5938, 0.375, 0.5625, 0.375, 0.5625, 0.3125, 0.5938, 0.75, 0.5938, 0.8125, 0.5625, 0.8125, 0.5625, 0.75, 0.5938, 0.25, 0.5938, 0.3125, 0.5625, 0.3125, 0.5625, 0.25, 0.5938, 0.6875, 0.5938, 0.75, 0.5625, 0.75, 0.5625, 0.6875, 0.5938, 0.1875, 0.5938, 0.25, 0.5625, 0.25, 0.5625, 0.1875, 0.5938, 0.625, 0.5938, 0.6875, 0.5625, 0.6875, 0.5625, 0.625, 0.5625, 0.3125, 0.5625, 0.375, 0.5312, 0.375, 0.5312, 0.3125, 0.5625, 0.75, 0.5625, 0.8125, 0.5312, 0.8125, 0.5312, 0.75, 0.5625, 0.25, 0.5625, 0.3125, 0.5312, 0.3125, 0.5312, 0.25, 0.5625, 0.6875, 0.5625, 0.75, 0.5312, 0.75, 0.5312, 0.6875, 0.5625, 0.1875, 0.5625, 0.25, 0.5312, 0.25, 0.5312, 0.1875, 0.5625, 0.625, 0.5625, 0.6875, 0.5312, 0.6875, 0.5312, 0.625, 0.5625, 0.125, 0.5625, 0.1875, 0.5312, 0.1875, 0.5312, 0.125, 0.5625, 0.5625, 0.5625, 0.625, 0.5312, 0.625, 0.5312, 0.5625, 0.1875, 0.4375, 0.2188, 0.4375, 0.2188, 0.4375, 0.1875, 0.4375, 0.5625, 0.9375, 0.5469, 1.0, 0.5312, 0.9375, 0.4375, 0.4375, 0.4688, 0.4375, 0.4688, 0.4375, 0.4375, 0.4375, 0.5625, 0.875, 0.5625, 0.9375, 0.5312, 0.9375, 0.5312, 0.875, 0.5625, 0.375, 0.5625, 0.4375, 0.5312, 0.4375, 0.5312, 0.375, 0.5625, 0.8125, 0.5625, 0.875, 0.5312, 0.875, 0.5312, 0.8125, 0.6875, 0.4375, 0.7188, 0.4375, 0.7188, 0.4375, 0.6875, 0.4375, 0.5312, 0.9375, 0.5156, 1.0, 0.5, 0.9375, 0.7188, 0.4375, 0.75, 0.4375, 0.75, 0.4375, 0.7188, 0.4375, 0.5312, 0.875, 0.5312, 0.9375, 0.5, 0.9375, 0.5, 0.875, 0.5312, 0.375, 0.5312, 0.4375, 0.5, 0.4375, 0.5, 0.375, 0.5312, 0.8125, 0.5312, 0.875, 0.5, 0.875, 0.5, 0.8125, 0.5312, 0.3125, 0.5312, 0.375, 0.5, 0.375, 0.5, 0.3125, 0.5312, 0.75, 0.5312, 0.8125, 0.5, 0.8125, 0.5, 0.75, 0.5312, 0.25, 0.5312, 0.3125, 0.5, 0.3125, 0.5, 0.25, 0.5312, 0.6875, 0.5312, 0.75, 0.5, 0.75, 0.5, 0.6875, 0.5312, 0.1875, 0.5312, 0.25, 0.5, 0.25, 0.5, 0.1875, 0.5312, 0.625, 0.5312, 0.6875, 0.5, 0.6875, 0.5, 0.625, 0.5312, 0.125, 0.5312, 0.1875, 0.5, 0.1875, 0.5, 0.125, 0.5312, 0.5625, 0.5312, 0.625, 0.5, 0.625, 0.5, 0.5625, 0.5, 0.75, 0.5, 0.8125, 0.4688, 0.8125, 0.4688, 0.75, 0.5, 0.25, 0.5, 0.3125, 0.4687, 0.3125, 0.4688, 0.25, 0.5, 0.6875, 0.5, 0.75, 0.4688, 0.75, 0.4687, 0.6875, 0.5, 0.1875, 0.5, 0.25, 0.4688, 0.25, 0.4688, 0.1875, 0.5, 0.625, 0.5, 0.6875, 0.4687, 0.6875, 0.4688, 0.625, 0.5, 0.125, 0.5, 0.1875, 0.4688, 0.1875, 0.4688, 0.125, 0.5, 0.5625, 0.5, 0.625, 0.4688, 0.625, 0.4688, 0.5625, 0.8437, 0.4375, 0.875, 0.4375, 0.875, 0.4375, 0.8437, 0.4375, 0.5, 0.9375, 0.4844, 1.0, 0.4688, 0.9375, 0.09375, 0.4375, 0.125, 0.4375, 0.125, 0.4375, 0.09375, 0.4375, 0.5, 0.875, 0.5, 0.9375, 0.4688, 0.9375, 0.4688, 0.875, 0.5, 0.375, 0.5, 0.4375, 0.4688, 0.4375, 0.4688, 0.375, 0.5, 0.8125, 0.5, 0.875, 0.4688, 0.875, 0.4688, 0.8125, 0.5, 0.3125, 0.5, 0.375, 0.4688, 0.375, 0.4687, 0.3125, 0.3438, 0.4375, 0.375, 0.4375, 0.375, 0.4375, 0.3438, 0.4375, 0.4688, 0.9375, 0.4531, 1.0, 0.4375, 0.9375, 0.0, 0.4375, 0.03125, 0.4375, 0.03125, 0.4375, 0.0, 0.4375, 0.4688, 0.875, 0.4688, 0.9375, 0.4375, 0.9375, 0.4375, 0.875, 0.4688, 0.375, 0.4688, 0.4375, 0.4375, 0.4375, 0.4375, 0.375, 0.4688, 0.8125, 0.4688, 0.875, 0.4375, 0.875, 0.4375, 0.8125, 0.4687, 0.3125, 0.4688, 0.375, 0.4375, 0.375, 0.4375, 0.3125, 0.4688, 0.75, 0.4688, 0.8125, 0.4375, 0.8125, 0.4375, 0.75, 0.4688, 0.25, 0.4687, 0.3125, 0.4375, 0.3125, 0.4375, 0.25, 0.4687, 0.6875, 0.4688, 0.75, 0.4375, 0.75, 0.4375, 0.6875, 0.4688, 0.1875, 0.4688, 0.25, 0.4375, 0.25, 0.4375, 0.1875, 0.4688, 0.625, 0.4687, 0.6875, 0.4375, 0.6875, 0.4375, 0.625, 0.4688, 0.125, 0.4688, 0.1875, 0.4375, 0.1875, 0.4375, 0.125, 0.4688, 0.5625, 0.4688, 0.625, 0.4375, 0.625, 0.4375, 0.5625, 0.4375, 0.25, 0.4375, 0.3125, 0.4062, 0.3125, 0.4062, 0.25, 0.4375, 0.6875, 0.4375, 0.75, 0.4062, 0.75, 0.4062, 0.6875, 0.4375, 0.1875, 0.4375, 0.25, 0.4062, 0.25, 0.4062, 0.1875, 0.4375, 0.625, 0.4375, 0.6875, 0.4062, 0.6875, 0.4062, 0.625, 0.4375, 0.125, 0.4375, 0.1875, 0.4062, 0.1875, 0.4062, 0.125, 0.4375, 0.5625, 0.4375, 0.625, 0.4062, 0.625, 0.4062, 0.5625, 0.5938, 0.4375, 0.625, 0.4375, 0.625, 0.4375, 0.5938, 0.4375, 0.4375, 0.9375, 0.4219, 1.0, 0.4062, 0.9375, 0.9062, 0.4375, 0.9375, 0.4375, 0.9375, 0.4375, 0.9062, 0.4375, 0.4375, 0.875, 0.4375, 0.9375, 0.4062, 0.9375, 0.4062, 0.875, 0.4375, 0.375, 0.4375, 0.4375, 0.4062, 0.4375, 0.4062, 0.375, 0.4375, 0.8125, 0.4375, 0.875, 0.4062, 0.875, 0.4062, 0.8125, 0.4375, 0.3125, 0.4375, 0.375, 0.4062, 0.375, 0.4062, 0.3125, 0.4375, 0.75, 0.4375, 0.8125, 0.4062, 0.8125, 0.4062, 0.75, 0.4062, 0.9375, 0.3906, 1.0, 0.375, 0.9375, 0.5, 0.4375, 0.5312, 0.4375, 0.5312, 0.4375, 0.5, 0.4375, 0.4062, 0.875, 0.4062, 0.9375, 0.375, 0.9375, 0.375, 0.875, 0.4062, 0.375, 0.4062, 0.4375, 0.375, 0.4375, 0.375, 0.375, 0.4062, 0.8125, 0.4062, 0.875, 0.375, 0.875, 0.375, 0.8125, 0.4062, 0.3125, 0.4062, 0.375, 0.375, 0.375, 0.375, 0.3125, 0.4062, 0.75, 0.4062, 0.8125, 0.375, 0.8125, 0.375, 0.75, 0.4062, 0.25, 0.4062, 0.3125, 0.375, 0.3125, 0.375, 0.25, 0.4062, 0.6875, 0.4062, 0.75, 0.375, 0.75, 0.375, 0.6875, 0.4062, 0.1875, 0.4062, 0.25, 0.375, 0.25, 0.375, 0.1875, 0.4062, 0.625, 0.4062, 0.6875, 0.375, 0.6875, 0.375, 0.625, 0.4062, 0.125, 0.4062, 0.1875, 0.375, 0.1875, 0.375, 0.125, 0.4062, 0.5625, 0.4062, 0.625, 0.375, 0.625, 0.375, 0.5625, 0.25, 0.4375, 0.2812, 0.4375, 0.2812, 0.4375, 0.25, 0.4375, 0.375, 0.6875, 0.375, 0.75, 0.3438, 0.75, 0.3438, 0.6875, 0.375, 0.1875, 0.375, 0.25, 0.3438, 0.25, 0.3438, 0.1875, 0.375, 0.625, 0.375, 0.6875, 0.3438, 0.6875, 0.3438, 0.625, 0.375, 0.125, 0.375, 0.1875, 0.3438, 0.1875, 0.3438, 0.125, 0.375, 0.5625, 0.375, 0.625, 0.3438, 0.625, 0.3438, 0.5625, 0.6562, 0.4375, 0.6875, 0.4375, 0.6875, 0.4375, 0.6562, 0.4375, 0.375, 0.9375, 0.3594, 1.0, 0.3438, 0.9375, 0.4062, 0.4375, 0.4375, 0.4375, 0.4375, 0.4375, 0.4062, 0.4375, 0.375, 0.875, 0.375, 0.9375, 0.3438, 0.9375, 0.3438, 0.875, 0.375, 0.375, 0.375, 0.4375, 0.3438, 0.4375, 0.3438, 0.375, 0.375, 0.8125, 0.375, 0.875, 0.3438, 0.875, 0.3438, 0.8125, 0.375, 0.3125, 0.375, 0.375, 0.3438, 0.375, 0.3438, 0.3125, 0.375, 0.75, 0.375, 0.8125, 0.3438, 0.8125, 0.3438, 0.75, 0.375, 0.25, 0.375, 0.3125, 0.3438, 0.3125, 0.3438, 0.25, 0.1562, 0.4375, 0.1875, 0.4375, 0.1875, 0.4375, 0.1562, 0.4375, 0.3438, 0.875, 0.3438, 0.9375, 0.3125, 0.9375, 0.3125, 0.875, 0.3438, 0.375, 0.3438, 0.4375, 0.3125, 0.4375, 0.3125, 0.375, 0.3438, 0.8125, 0.3438, 0.875, 0.3125, 0.875, 0.3125, 0.8125, 0.3438, 0.3125, 0.3438, 0.375, 0.3125, 0.375, 0.3125, 0.3125, 0.3438, 0.75, 0.3438, 0.8125, 0.3125, 0.8125, 0.3125, 0.75, 0.3438, 0.25, 0.3438, 0.3125, 0.3125, 0.3125, 0.3125, 0.25, 0.3438, 0.6875, 0.3438, 0.75, 0.3125, 0.75, 0.3125, 0.6875, 0.3438, 0.1875, 0.3438, 0.25, 0.3125, 0.25, 0.3125, 0.1875, 0.3438, 0.625, 0.3438, 0.6875, 0.3125, 0.6875, 0.3125, 0.625, 0.3438, 0.125, 0.3438, 0.1875, 0.3125, 0.1875, 0.3125, 0.125, 0.3438, 0.5625, 0.3438, 0.625, 0.3125, 0.625, 0.3125, 0.5625, 0.0625, 0.4375, 0.09375, 0.4375, 0.09375, 0.4375, 0.0625, 0.4375, 0.3438, 0.9375, 0.3281, 1.0, 0.3125, 0.9375, 0.3125, 0.1875, 0.3125, 0.25, 0.2812, 0.25, 0.2812, 0.1875, 0.3125, 0.625, 0.3125, 0.6875, 0.2812, 0.6875, 0.2812, 0.625, 0.3125, 0.125, 0.3125, 0.1875, 0.2812, 0.1875, 0.2812, 0.125, 0.3125, 0.5625, 0.3125, 0.625, 0.2812, 0.625, 0.2812, 0.5625, 0.8125, 0.4375, 0.8437, 0.4375, 0.8437, 0.4375, 0.8125, 0.4375, 0.3125, 0.9375, 0.2969, 1.0, 0.2812, 0.9375, 0.5625, 0.4375, 0.5938, 0.4375, 0.5938, 0.4375, 0.5625, 0.4375, 0.3125, 0.875, 0.3125, 0.9375, 0.2812, 0.9375, 0.2812, 0.875, 0.3125, 0.375, 0.3125, 0.4375, 0.2812, 0.4375, 0.2812, 0.375, 0.3125, 0.8125, 0.3125, 0.875, 0.2812, 0.875, 0.2812, 0.8125, 0.3125, 0.3125, 0.3125, 0.375, 0.2812, 0.375, 0.2812, 0.3125, 0.3125, 0.75, 0.3125, 0.8125, 0.2812, 0.8125, 0.2812, 0.75, 0.3125, 0.25, 0.3125, 0.3125, 0.2812, 0.3125, 0.2812, 0.25, 0.3125, 0.6875, 0.3125, 0.75, 0.2812, 0.75, 0.2812, 0.6875, 0.2812, 0.375, 0.2812, 0.4375, 0.25, 0.4375, 0.25, 0.375, 0.2812, 0.8125, 0.2812, 0.875, 0.25, 0.875, 0.25, 0.8125, 0.2812, 0.3125, 0.2812, 0.375, 0.25, 0.375, 0.25, 0.3125, 0.2812, 0.75, 0.2812, 0.8125, 0.25, 0.8125, 0.25, 0.75, 0.2812, 0.25, 0.2812, 0.3125, 0.25, 0.3125, 0.25, 0.25, 0.2812, 0.6875, 0.2812, 0.75, 0.25, 0.75, 0.25, 0.6875, 0.2812, 0.1875, 0.2812, 0.25, 0.25, 0.25, 0.25, 0.1875, 0.2812, 0.625, 0.2812, 0.6875, 0.25, 0.6875, 0.25, 0.625, 0.2812, 0.125, 0.2812, 0.1875, 0.25, 0.1875, 0.25, 0.125, 0.2812, 0.5625, 0.2812, 0.625, 0.25, 0.625, 0.25, 0.5625, 0.4375, 0.5625, 0.4062, 0.5625, 0.4062, 0.5625, 0.4375, 0.5625, 0.2812, 0.9375, 0.2656, 1.0, 0.25, 0.9375, 0.6875, 0.5625, 0.6562, 0.5625, 0.6562, 0.5625, 0.6875, 0.5625, 0.2812, 0.875, 0.2812, 0.9375, 0.25, 0.9375, 0.25, 0.875, 0.25, 0.125, 0.25, 0.1875, 0.2188, 0.1875, 0.2188, 0.125, 0.25, 0.5625, 0.25, 0.625, 0.2188, 0.625, 0.2188, 0.5625, 0.07263, -2.128e-08, 0.085, -2.128e-08, 0.085, 1.0, 0.07263, 1.0, 0.09375, 0.5625, 0.0625, 0.5625, 0.0625, 0.5625, 0.09375, 0.5625, 0.25, 0.9375, 0.2344, 1.0, 0.2188, 0.9375, 0.3345, -1.862e-08, 0.3479, -1.862e-08, 0.3479, 1.0, 0.3345, 1.0, 0.3438, 0.5625, 0.3125, 0.5625, 0.3125, 0.5625, 0.3438, 0.5625, 0.25, 0.875, 0.25, 0.9375, 0.2188, 0.9375, 0.2188, 0.875, 0.25, 0.375, 0.25, 0.4375, 0.2188, 0.4375, 0.2188, 0.375, 0.25, 0.8125, 0.25, 0.875, 0.2188, 0.875, 0.2188, 0.8125, 0.25, 0.3125, 0.25, 0.375, 0.2188, 0.375, 0.2188, 0.3125, 0.25, 0.75, 0.25, 0.8125, 0.2188, 0.8125, 0.2188, 0.75, 0.25, 0.25, 0.25, 0.3125, 0.2188, 0.3125, 0.2188, 0.25, 0.25, 0.6875, 0.25, 0.75, 0.2188, 0.75, 0.2188, 0.6875, 0.25, 0.1875, 0.25, 0.25, 0.2188, 0.25, 0.2188, 0.1875, 0.25, 0.625, 0.25, 0.6875, 0.2188, 0.6875, 0.2188, 0.625, 0.2188, 0.8125, 0.2188, 0.875, 0.1875, 0.875, 0.1875, 0.8125, 0.2188, 0.3125, 0.2188, 0.375, 0.1875, 0.375, 0.1875, 0.3125, 0.2188, 0.75, 0.2188, 0.8125, 0.1875, 0.8125, 0.1875, 0.75, 0.2188, 0.25, 0.2188, 0.3125, 0.1875, 0.3125, 0.1875, 0.25, 0.2188, 0.6875, 0.2188, 0.75, 0.1875, 0.75, 0.1875, 0.6875, 0.2188, 0.1875, 0.2188, 0.25, 0.1875, 0.25, 0.1875, 0.1875, 0.2188, 0.625, 0.2188, 0.6875, 0.1875, 0.6875, 0.1875, 0.625, 0.2188, 0.125, 0.2188, 0.1875, 0.1875, 0.1875, 0.1875, 0.125, 0.2188, 0.5625, 0.2188, 0.625, 0.1875, 0.625, 0.1875, 0.5625, 0.2384, -2.128e-08, 0.2518, -2.128e-08, 0.2518, 1.0, 0.2384, 1.0, 1.0, 0.5625, 0.9687, 0.5625, 0.9687, 0.5625, 1.0, 0.5625, 0.2188, 0.9375, 0.2031, 1.0, 0.1875, 0.9375, 0.3734, -1.862e-08, 0.3845, -1.862e-08, 0.3845, 1.0, 0.3734, 1.0, 0.8437, 0.5625, 0.8125, 0.5625, 0.8125, 0.5625, 0.8437, 0.5625, 0.2188, 0.875, 0.2188, 0.9375, 0.1875, 0.9375, 0.1875, 0.875, 0.2188, 0.375, 0.2188, 0.4375, 0.1875, 0.4375, 0.1875, 0.375, 0.1875, 0.5625, 0.1875, 0.625, 0.1563, 0.625, 0.1562, 0.5625, 0.1906, -2.394e-08, 0.2017, -2.394e-08, 0.2017, 1.0, 0.1906, 1.0, 0.7812, 0.5625, 0.75, 0.5625, 0.75, 0.5625, 0.7812, 0.5625, 0.1875, 0.9375, 0.1719, 1.0, 0.1563, 0.9375, 0.1517, -2.394e-08, 0.1651, -2.394e-08, 0.1651, 1.0, 0.1517, 1.0, 0.5938, 0.5625, 0.5625, 0.5625, 0.5625, 0.5625, 0.5938, 0.5625, 0.1875, 0.875, 0.1875, 0.9375, 0.1563, 0.9375, 0.1562, 0.875, 0.1875, 0.375, 0.1875, 0.4375, 0.1562, 0.4375, 0.1563, 0.375, 0.1875, 0.8125, 0.1875, 0.875, 0.1562, 0.875, 0.1562, 0.8125, 0.1875, 0.3125, 0.1875, 0.375, 0.1563, 0.375, 0.1562, 0.3125, 0.1875, 0.75, 0.1875, 0.8125, 0.1562, 0.8125, 0.1562, 0.75, 0.1875, 0.25, 0.1875, 0.3125, 0.1562, 0.3125, 0.1562, 0.25, 0.1875, 0.6875, 0.1875, 0.75, 0.1562, 0.75, 0.1562, 0.6875, 0.1875, 0.1875, 0.1875, 0.25, 0.1562, 0.25, 0.1562, 0.1875, 0.1875, 0.625, 0.1875, 0.6875, 0.1562, 0.6875, 0.1563, 0.625, 0.1875, 0.125, 0.1875, 0.1875, 0.1562, 0.1875, 0.1562, 0.125, 0.1562, 0.3125, 0.1563, 0.375, 0.125, 0.375, 0.125, 0.3125, 0.1562, 0.75, 0.1562, 0.8125, 0.125, 0.8125, 0.125, 0.75, 0.1562, 0.25, 0.1562, 0.3125, 0.125, 0.3125, 0.125, 0.25, 0.1562, 0.6875, 0.1562, 0.75, 0.125, 0.75, 0.125, 0.6875, 0.1562, 0.1875, 0.1562, 0.25, 0.125, 0.25, 0.125, 0.1875, 0.1563, 0.625, 0.1562, 0.6875, 0.125, 0.6875, 0.125, 0.625, 0.1562, 0.125, 0.1562, 0.1875, 0.125, 0.1875, 0.125, 0.125, 0.1562, 0.5625, 0.1563, 0.625, 0.125, 0.625, 0.125, 0.5625, 0.2979, -1.862e-08, 0.309, -1.862e-08, 0.309, 1.0, 0.2979, 1.0, 0.1875, 0.5625, 0.1562, 0.5625, 0.1562, 0.5625, 0.1875, 0.5625, 0.1563, 0.9375, 0.1406, 1.0, 0.125, 0.9375, 0.2773, -2.128e-08, 0.2884, -2.128e-08, 0.2884, 1.0, 0.2773, 1.0, 0.5, 0.5625, 0.4688, 0.5625, 0.4688, 0.5625, 0.5, 0.5625, 0.1562, 0.875, 0.1563, 0.9375, 0.125, 0.9375, 0.125, 0.875, 0.1563, 0.375, 0.1562, 0.4375, 0.125, 0.4375, 0.125, 0.375, 0.1562, 0.8125, 0.1562, 0.875, 0.125, 0.875, 0.125, 0.8125, 0.085, -2.128e-08, 0.09613, -2.128e-08, 0.09613, 1.0, 0.085, 1.0, 0.1562, 0.5625, 0.125, 0.5625, 0.125, 0.5625, 0.1562, 0.5625, 0.125, 0.9375, 0.1094, 1.0, 0.09375, 0.9375, 0.0461, -2.128e-08, 0.05949, -2.128e-08, 0.05949, 1.0, 0.0461, 1.0, 0.4062, 0.5625, 0.375, 0.5625, 0.375, 0.5625, 0.4062, 0.5625, 0.125, 0.875, 0.125, 0.9375, 0.09375, 0.9375, 0.09375, 0.875, 0.125, 0.375, 0.125, 0.4375, 0.09375, 0.4375, 0.09375, 0.375, 0.125, 0.8125, 0.125, 0.875, 0.09375, 0.875, 0.09375, 0.8125, 0.125, 0.3125, 0.125, 0.375, 0.09375, 0.375, 0.09375, 0.3125, 0.125, 0.75, 0.125, 0.8125, 0.09375, 0.8125, 0.09375, 0.75, 0.125, 0.25, 0.125, 0.3125, 0.09375, 0.3125, 0.09375, 0.25, 0.125, 0.6875, 0.125, 0.75, 0.09375, 0.75, 0.09375, 0.6875, 0.125, 0.1875, 0.125, 0.25, 0.09375, 0.25, 0.09375, 0.1875, 0.125, 0.625, 0.125, 0.6875, 0.09375, 0.6875, 0.09375, 0.625, 0.125, 0.125, 0.125, 0.1875, 0.09375, 0.1875, 0.09375, 0.125, 0.125, 0.5625, 0.125, 0.625, 0.09375, 0.625, 0.09375, 0.5625, 0.09375, 0.75, 0.09375, 0.8125, 0.0625, 0.8125, 0.0625, 0.75, 0.09375, 0.25, 0.09375, 0.3125, 0.0625, 0.3125, 0.0625, 0.25, 0.09375, 0.6875, 0.09375, 0.75, 0.0625, 0.75, 0.0625, 0.6875, 0.09375, 0.1875, 0.09375, 0.25, 0.0625, 0.25, 0.0625, 0.1875, 0.09375, 0.625, 0.09375, 0.6875, 0.0625, 0.6875, 0.0625, 0.625, 0.09375, 0.125, 0.09375, 0.1875, 0.0625, 0.1875, 0.0625, 0.125, 0.09375, 0.5625, 0.09375, 0.625, 0.0625, 0.625, 0.0625, 0.5625, 0.0, -2.128e-08, 0.009468, -2.128e-08, 0.009468, 1.0, 0.0, 1.0, 0.9062, 0.5625, 0.875, 0.5625, 0.875, 0.5625, 0.9062, 0.5625, 0.09375, 0.9375, 0.07812, 1.0, 0.0625, 0.9375, 0.2129, -2.128e-08, 0.2252, -2.128e-08, 0.2252, 1.0, 0.2129, 1.0, 0.25, 0.5625, 0.2188, 0.5625, 0.2188, 0.5625, 0.25, 0.5625, 0.09375, 0.875, 0.09375, 0.9375, 0.0625, 0.9375, 0.0625, 0.875, 0.09375, 0.375, 0.09375, 0.4375, 0.0625, 0.4375, 0.0625, 0.375, 0.09375, 0.8125, 0.09375, 0.875, 0.0625, 0.875, 0.0625, 0.8125, 0.09375, 0.3125, 0.09375, 0.375, 0.0625, 0.375, 0.0625, 0.3125, 0.0625, 0.5625, 0.03125, 0.5625, 0.03125, 0.5625, 0.0625, 0.5625, 0.0625, 0.9375, 0.04687, 1.0, 0.03125, 0.9375, 0.1262, -2.394e-08, 0.1386, -2.394e-08, 0.1386, 1.0, 0.1262, 1.0, 0.8125, 0.5625, 0.7812, 0.5625, 0.7812, 0.5625, 0.8125, 0.5625, 0.0625, 0.875, 0.0625, 0.9375, 0.03125, 0.9375, 0.03125, 0.875, 0.0625, 0.375, 0.0625, 0.4375, 0.03125, 0.4375, 0.03125, 0.375, 0.0625, 0.8125, 0.0625, 0.875, 0.03125, 0.875, 0.03125, 0.8125, 0.0625, 0.3125, 0.0625, 0.375, 0.03125, 0.375, 0.03125, 0.3125, 0.0625, 0.75, 0.0625, 0.8125, 0.03125, 0.8125, 0.03125, 0.75, 0.0625, 0.25, 0.0625, 0.3125, 0.03125, 0.3125, 0.03125, 0.25, 0.0625, 0.6875, 0.0625, 0.75, 0.03125, 0.75, 0.03125, 0.6875, 0.0625, 0.1875, 0.0625, 0.25, 0.03125, 0.25, 0.03125, 0.1875, 0.0625, 0.625, 0.0625, 0.6875, 0.03125, 0.6875, 0.03125, 0.625, 0.0625, 0.125, 0.0625, 0.1875, 0.03125, 0.1875, 0.03125, 0.125, 0.0625, 0.5625, 0.0625, 0.625, 0.03125, 0.625, 0.03125, 0.5625, 0.309, -1.862e-08, 0.3214, -1.862e-08, 0.3214, 1.0, 0.309, 1.0, 0.03125, 0.25, 0.03125, 0.3125, 0.0, 0.3125, 0.0, 0.25, 0.03125, 0.6875, 0.03125, 0.75, 0.0, 0.75, 0.0, 0.6875, 0.03125, 0.1875, 0.03125, 0.25, 0.0, 0.25, 0.0, 0.1875, 0.03125, 0.625, 0.03125, 0.6875, 0.0, 0.6875, 0.0, 0.625, 0.03125, 0.125, 0.03125, 0.1875, 0.0, 0.1875, 0.0, 0.125, 0.03125, 0.5625, 0.03125, 0.625, 0.0, 0.625, 0.0, 0.5625, 0.3479, -1.862e-08, 0.361, -1.862e-08, 0.361, 1.0, 0.3479, 1.0, 0.6562, 0.5625, 0.625, 0.5625, 0.625, 0.5625, 0.6562, 0.5625, 0.03125, 0.9375, 0.01562, 1.0, 0.0, 0.9375, 0.1651, -2.394e-08, 0.1782, -2.394e-08, 0.1782, 1.0, 0.1651, 1.0, 0.3125, 0.5625, 0.2812, 0.5625, 0.2812, 0.5625, 0.3125, 0.5625, 0.03125, 0.875, 0.03125, 0.9375, 0.0, 0.9375, 0.0, 0.875, 0.03125, 0.375, 0.03125, 0.4375, 0.0, 0.4375, 0.0, 0.375, 0.03125, 0.8125, 0.03125, 0.875, 0.0, 0.875, 0.0, 0.8125, 0.03125, 0.3125, 0.03125, 0.375, 0.0, 0.375, 0.0, 0.3125, 0.03125, 0.75, 0.03125, 0.8125, 0.0, 0.8125, 0.0, 0.75, 0.0206, -2.128e-08, 0.03297, -2.128e-08, 0.03297, 1.0, 0.0206, 1.0, 0.75, 0.5625, 0.7188, 0.5625, 0.7188, 0.5625, 0.75, 0.5625, 1.0, 0.875, 1.0, 0.9375, 0.9688, 0.9375, 0.9687, 0.875, 1.0, 0.375, 1.0, 0.4375, 0.9687, 0.4375, 0.9688, 0.375, 1.0, 0.8125, 1.0, 0.875, 0.9687, 0.875, 0.9687, 0.8125, 1.0, 0.3125, 1.0, 0.375, 0.9688, 0.375, 0.9687, 0.3125, 1.0, 0.75, 1.0, 0.8125, 0.9687, 0.8125, 0.9688, 0.75, 1.0, 0.25, 1.0, 0.3125, 0.9687, 0.3125, 0.9688, 0.25, 1.0, 0.6875, 1.0, 0.75, 0.9688, 0.75, 0.9687, 0.6875, 1.0, 0.1875, 1.0, 0.25, 0.9688, 0.25, 0.9687, 0.1875, 1.0, 0.625, 1.0, 0.6875, 0.9687, 0.6875, 0.9688, 0.625, 1.0, 0.125, 1.0, 0.1875, 0.9687, 0.1875, 0.9687, 0.125, 1.0, 0.5625, 1.0, 0.625, 0.9688, 0.625, 0.9687, 0.5625, 0.2518, -2.128e-08, 0.2649, -2.128e-08, 0.2649, 1.0, 0.2518, 1.0, 0.5625, 0.5625, 0.5312, 0.5625, 0.5312, 0.5625, 0.5625, 0.5625, 1.0, 0.9375, 0.9844, 1.0, 0.9688, 0.9375, 0.9687, 0.1875, 0.9688, 0.25, 0.9375, 0.25, 0.9375, 0.1875, 0.9688, 0.625, 0.9687, 0.6875, 0.9375, 0.6875, 0.9375, 0.625, 0.9687, 0.125, 0.9687, 0.1875, 0.9375, 0.1875, 0.9375, 0.125, 0.9687, 0.5625, 0.9688, 0.625, 0.9375, 0.625, 0.9375, 0.5625, 0.05949, -2.128e-08, 0.07263, -2.128e-08, 0.07263, 1.0, 0.05949, 1.0, 0.125, 0.5625, 0.09375, 0.5625, 0.09375, 0.5625, 0.125, 0.5625, 0.9688, 0.9375, 0.9531, 1.0, 0.9375, 0.9375, 0.1056, -2.394e-08, 0.1151, -2.394e-08, 0.1151, 1.0, 0.1056, 1.0, 0.4688, 0.5625, 0.4375, 0.5625, 0.4375, 0.5625, 0.4688, 0.5625, 0.9687, 0.875, 0.9688, 0.9375, 0.9375, 0.9375, 0.9375, 0.875, 0.9688, 0.375, 0.9687, 0.4375, 0.9375, 0.4375, 0.9375, 0.375, 0.9687, 0.8125, 0.9687, 0.875, 0.9375, 0.875, 0.9375, 0.8125, 0.9687, 0.3125, 0.9688, 0.375, 0.9375, 0.375, 0.9375, 0.3125, 0.9688, 0.75, 0.9687, 0.8125, 0.9375, 0.8125, 0.9375, 0.75, 0.9688, 0.25, 0.9687, 0.3125, 0.9375, 0.3125, 0.9375, 0.25, 0.9687, 0.6875, 0.9688, 0.75, 0.9375, 0.75, 0.9375, 0.6875, 0.9375, 0.875, 0.9375, 0.9375, 0.9062, 0.9375, 0.9062, 0.875, 0.9375, 0.375, 0.9375, 0.4375, 0.9062, 0.4375, 0.9062, 0.375, 0.9375, 0.8125, 0.9375, 0.875, 0.9062, 0.875, 0.9062, 0.8125, 0.9375, 0.3125, 0.9375, 0.375, 0.9062, 0.375, 0.9062, 0.3125, 0.9375, 0.75, 0.9375, 0.8125, 0.9062, 0.8125, 0.9062, 0.75, 0.9375, 0.25, 0.9375, 0.3125, 0.9062, 0.3125, 0.9062, 0.25, 0.9375, 0.6875, 0.9375, 0.75, 0.9062, 0.75, 0.9062, 0.6875, 0.9375, 0.1875, 0.9375, 0.25, 0.9062, 0.25, 0.9062, 0.1875, 0.9375, 0.625, 0.9375, 0.6875, 0.9062, 0.6875, 0.9062, 0.625, 0.9375, 0.125, 0.9375, 0.1875, 0.9062, 0.1875, 0.9062, 0.125, 0.9375, 0.5625, 0.9375, 0.625, 0.9062, 0.625, 0.9062, 0.5625, 0.09613, -2.128e-08, 0.1056, -2.128e-08, 0.1056, 1.0, 0.09613, 1.0, 0.9687, 0.5625, 0.9375, 0.5625, 0.9375, 0.5625, 0.9687, 0.5625, 0.9375, 0.9375, 0.9219, 1.0, 0.9062, 0.9375, 0.2884, -2.128e-08, 0.2979, -2.128e-08, 0.2979, 1.0, 0.2884, 1.0, 0.2188, 0.5625, 0.1875, 0.5625, 0.1875, 0.5625, 0.2188, 0.5625, 0.9062, 0.625, 0.9062, 0.6875, 0.875, 0.6875, 0.875, 0.625, 0.9062, 0.125, 0.9062, 0.1875, 0.875, 0.1875, 0.875, 0.125, 0.9062, 0.5625, 0.9062, 0.625, 0.875, 0.625, 0.875, 0.5625, 0.3214, -1.862e-08, 0.3345, -1.862e-08, 0.3345, 1.0, 0.3214, 1.0, 0.875, 0.5625, 0.8437, 0.5625, 0.8437, 0.5625, 0.875, 0.5625, 0.9062, 0.9375, 0.8906, 1.0, 0.875, 0.9375, 0.1386, -2.394e-08, 0.1517, -2.394e-08, 0.1517, 1.0, 0.1386, 1.0, 0.7188, 0.5625, 0.6875, 0.5625, 0.6875, 0.5625, 0.7188, 0.5625, 0.9062, 0.875, 0.9062, 0.9375, 0.875, 0.9375, 0.875, 0.875, 0.9062, 0.375, 0.9062, 0.4375, 0.875, 0.4375, 0.875, 0.375, 0.9062, 0.8125, 0.9062, 0.875, 0.875, 0.875, 0.875, 0.8125, 0.9062, 0.3125, 0.9062, 0.375, 0.875, 0.375, 0.875, 0.3125, 0.9062, 0.75, 0.9062, 0.8125, 0.875, 0.8125, 0.875, 0.75, 0.9062, 0.25, 0.9062, 0.3125, 0.875, 0.3125, 0.875, 0.25, 0.9062, 0.6875, 0.9062, 0.75, 0.875, 0.75, 0.875, 0.6875, 0.9062, 0.1875, 0.9062, 0.25, 0.875, 0.25, 0.875, 0.1875, 0.875, 0.375, 0.875, 0.4375, 0.8437, 0.4375, 0.8438, 0.375, 0.875, 0.8125, 0.875, 0.875, 0.8438, 0.875, 0.8437, 0.8125, 0.875, 0.3125, 0.875, 0.375, 0.8438, 0.375, 0.8437, 0.3125, 0.875, 0.75, 0.875, 0.8125, 0.8437, 0.8125, 0.8438, 0.75, 0.875, 0.25, 0.875, 0.3125, 0.8437, 0.3125, 0.8438, 0.25, 0.875, 0.6875, 0.875, 0.75, 0.8438, 0.75, 0.8437, 0.6875, 0.875, 0.1875, 0.875, 0.25, 0.8438, 0.25, 0.8437, 0.1875, 0.875, 0.625, 0.875, 0.6875, 0.8437, 0.6875, 0.8438, 0.625, 0.875, 0.125, 0.875, 0.1875, 0.8437, 0.1875, 0.8438, 0.125, 0.875, 0.5625, 0.875, 0.625, 0.8438, 0.625, 0.8437, 0.5625, 0.2252, -2.128e-08, 0.2384, -2.128e-08, 0.2384, 1.0, 0.2252, 1.0, 0.375, 0.5625, 0.3438, 0.5625, 0.3438, 0.5625, 0.375, 0.5625, 0.875, 0.9375, 0.8594, 1.0, 0.8438, 0.9375, 0.03297, -2.128e-08, 0.0461, -2.128e-08, 0.0461, 1.0, 0.03297, 1.0, 0.625, 0.5625, 0.5938, 0.5625, 0.5938, 0.5625, 0.625, 0.5625, 0.875, 0.875, 0.875, 0.9375, 0.8438, 0.9375, 0.8438, 0.875, 0.8438, 0.125, 0.8437, 0.1875, 0.8125, 0.1875, 0.8125, 0.125, 0.8437, 0.5625, 0.8438, 0.625, 0.8125, 0.625, 0.8125, 0.5625, 0.361, -1.862e-08, 0.3734, -1.862e-08, 0.3734, 1.0, 0.361, 1.0, 0.03125, 0.5625, 0.0, 0.5625, 0.0, 0.5625, 0.03125, 0.5625, 0.8438, 0.9375, 0.8281, 1.0, 0.8125, 0.9375, 0.2649, -2.128e-08, 0.2773, -2.128e-08, 0.2773, 1.0, 0.2649, 1.0, 0.5312, 0.5625, 0.5, 0.5625, 0.5, 0.5625, 0.5312, 0.5625, 0.8438, 0.875, 0.8438, 0.9375, 0.8125, 0.9375, 0.8125, 0.875, 0.8438, 0.375, 0.8437, 0.4375, 0.8125, 0.4375, 0.8125, 0.375, 0.8437, 0.8125, 0.8438, 0.875, 0.8125, 0.875, 0.8125, 0.8125, 0.8437, 0.3125, 0.8438, 0.375, 0.8125, 0.375, 0.8125, 0.3125, 0.8438, 0.75, 0.8437, 0.8125, 0.8125, 0.8125, 0.8125, 0.75, 0.8438, 0.25, 0.8437, 0.3125, 0.8125, 0.3125, 0.8125, 0.25, 0.8437, 0.6875, 0.8438, 0.75, 0.8125, 0.75, 0.8125, 0.6875, 0.8437, 0.1875, 0.8438, 0.25, 0.8125, 0.25, 0.8125, 0.1875, 0.8438, 0.625, 0.8437, 0.6875, 0.8125, 0.6875, 0.8125, 0.625, 0.8125, 0.8125, 0.8125, 0.875, 0.7812, 0.875, 0.7812, 0.8125, 0.8125, 0.3125, 0.8125, 0.375, 0.7812, 0.375, 0.7812, 0.3125, 0.8125, 0.75, 0.8125, 0.8125, 0.7812, 0.8125, 0.7812, 0.75, 0.8125, 0.25, 0.8125, 0.3125, 0.7812, 0.3125, 0.7812, 0.25, 0.8125, 0.6875, 0.8125, 0.75, 0.7812, 0.75, 0.7812, 0.6875, 0.8125, 0.1875, 0.8125, 0.25, 0.7812, 0.25, 0.7812, 0.1875, 0.8125, 0.625, 0.8125, 0.6875, 0.7812, 0.6875, 0.7812, 0.625, 0.8125, 0.125, 0.8125, 0.1875, 0.7812, 0.1875, 0.7812, 0.125, 0.8125, 0.5625, 0.8125, 0.625, 0.7812, 0.625, 0.7812, 0.5625, 0.1151, -2.394e-08, 0.1262, -2.394e-08, 0.1262, 1.0, 0.1151, 1.0, 0.2812, 0.5625, 0.25, 0.5625, 0.25, 0.5625, 0.2812, 0.5625, 0.8125, 0.9375, 0.7969, 1.0, 0.7812, 0.9375, 0.009468, -2.128e-08, 0.0206, -2.128e-08, 0.0206, 1.0, 0.009468, 1.0, 0.9375, 0.5625, 0.9062, 0.5625, 0.9062, 0.5625, 0.9375, 0.5625, 0.8125, 0.875, 0.8125, 0.9375, 0.7812, 0.9375, 0.7812, 0.875, 0.8125, 0.375, 0.8125, 0.4375, 0.7812, 0.4375, 0.7812, 0.375, 0.7812, 0.5625, 0.7812, 0.625, 0.75, 0.625, 0.75, 0.5625, 0.2017, -2.128e-08, 0.2129, -2.128e-08, 0.2129, 1.0, 0.2017, 1.0, 0.4688, 0.4375, 0.5, 0.4375, 0.5, 0.4375, 0.4688, 0.4375, 0.7812, 0.9375, 0.7656, 1.0, 0.75, 0.9375, 0.1782, -2.394e-08, 0.1906, -2.394e-08, 0.1906, 1.0, 0.1782, 1.0, 0.2188, 0.4375, 0.25, 0.4375, 0.25, 0.4375, 0.2188, 0.4375, 0.7812, 0.875, 0.7812, 0.9375, 0.75, 0.9375, 0.75, 0.875, 0.7812, 0.375, 0.7812, 0.4375, 0.75, 0.4375, 0.75, 0.375, 0.7812, 0.8125, 0.7812, 0.875, 0.75, 0.875, 0.75, 0.8125, 0.7812, 0.3125, 0.7812, 0.375, 0.75, 0.375, 0.75, 0.3125, 0.7812, 0.75, 0.7812, 0.8125, 0.75, 0.8125, 0.75, 0.75, 0.7812, 0.25, 0.7812, 0.3125, 0.75, 0.3125, 0.75, 0.25, 0.7812, 0.6875, 0.7812, 0.75, 0.75, 0.75, 0.75, 0.6875, 0.7812, 0.1875, 0.7812, 0.25, 0.75, 0.25, 0.75, 0.1875, 0.7812, 0.625, 0.7812, 0.6875, 0.75, 0.6875, 0.75, 0.625, 0.7812, 0.125, 0.7812, 0.1875, 0.75, 0.1875, 0.75, 0.125, 0.1498, 0.3469, 0.1497, 0.2225, 0.1861, 0.2245, 0.1862, 0.3488, 0.1494, 0.8206, 0.1496, 0.7152, 0.186, 0.7171, 0.1858, 0.8225, 0.2668, 0.598, 0.2667, 0.7152, 0.2303, 0.7171, 0.2304, 0.5999, 0.1497, 0.598, 0.1498, 0.4737, 0.1862, 0.4756, 0.1861, 0.5999, 0.0747, 0.4365, 0.07642, 0.3122, 0.1129, 0.3123, 0.1112, 0.4366, 0.1498, 0.4737, 0.1498, 0.3469, 0.1862, 0.3488, 0.1862, 0.4756, 0.07642, 0.6877, 0.0747, 0.5633, 0.1112, 0.5634, 0.1129, 0.6877, 0.07642, 0.3122, 0.07979, 0.1951, 0.1163, 0.1951, 0.1129, 0.3123, 0.2669, 0.3469, 0.2669, 0.4737, 0.2304, 0.4756, 0.2304, 0.3488, 0.1497, 0.2225, 0.1496, 0.1054, 0.186, 0.1073, 0.1861, 0.2245, 0.0585, 0.4365, 0.0585, 0.5633, 0.02203, 0.5634, 0.02203, 0.4366, 0.2669, 0.4737, 0.2668, 0.598, 0.2304, 0.5999, 0.2304, 0.4756, 0.2668, 0.2225, 0.2669, 0.3469, 0.2304, 0.3488, 0.2304, 0.2245, 0.1496, 0.1054, 0.1494, 6.531e-09, 0.1858, 0.001907, 0.186, 0.1073, 0.2667, 0.7152, 0.2665, 0.8206, 0.2301, 0.8225, 0.2303, 0.7171, 0.07979, 0.1951, 0.08468, 0.08965, 0.1212, 0.08972, 0.1163, 0.1951, 0.08468, 0.9102, 0.07979, 0.8048, 0.1163, 0.8049, 0.1212, 0.9103, 0.0747, -4.694e-08, 0.06848, 0.08965, 0.03201, 0.08972, 0.03823, 6.843e-05, 0.07979, 0.8048, 0.07642, 0.6877, 0.1129, 0.6877, 0.1163, 0.8049, 0.1496, 0.7152, 0.1497, 0.598, 0.1861, 0.5999, 0.186, 0.7171, 0.06358, 0.1951, 0.06022, 0.3122, 0.02375, 0.3123, 0.02712, 0.1951, 0.06848, 0.08965, 0.06358, 0.1951, 0.02712, 0.1951, 0.03201, 0.08972, 0.0747, 0.5633, 0.0747, 0.4365, 0.1112, 0.4366, 0.1112, 0.5634, 0.06022, 0.3122, 0.0585, 0.4365, 0.02203, 0.4366, 0.02375, 0.3123, 0.0585, 0.5633, 0.06022, 0.6877, 0.02375, 0.6877, 0.02203, 0.5634, 0.2665, -5.532e-08, 0.2667, 0.1054, 0.2303, 0.1073, 0.2301, 0.001907, 0.08468, 0.08965, 0.09091, 3.974e-09, 0.1274, 6.848e-05, 0.1212, 0.08972, 0.09091, 0.9999, 0.08468, 0.9102, 0.1212, 0.9103, 0.1274, 0.9999, 0.06022, 0.6877, 0.06359, 0.8048, 0.02712, 0.8049, 0.02375, 0.6877, 0.2667, 0.1054, 0.2668, 0.2225, 0.2304, 0.2245, 0.2303, 0.1073, 0.06359, 0.8048, 0.06848, 0.9102, 0.03201, 0.9103, 0.02712, 0.8049, 0.06848, 0.9102, 0.0747, 0.9999, 0.03823, 0.9999, 0.03201, 0.9103, 0.1432, 0.9104, 0.1494, 1.0, 0.1274, 0.9999, 0.1212, 0.9103, 0.2083, 0.719, 0.2084, 0.6018, 0.2304, 0.5999, 0.2303, 0.7171, 0.1432, 0.08978, 0.1383, 0.1952, 0.1163, 0.1951, 0.1212, 0.08972, 0.1383, 0.8049, 0.1432, 0.9104, 0.1212, 0.9103, 0.1163, 0.8049, 0.2081, 0.8244, 0.2083, 0.719, 0.2303, 0.7171, 0.2301, 0.8225, 0.005088, 0.8049, 0.001718, 0.6878, 0.02375, 0.6877, 0.02712, 0.8049, 0.1332, 0.5635, 0.1349, 0.6878, 0.1129, 0.6877, 0.1112, 0.5634, 0.005087, 0.1952, 0.009979, 0.08979, 0.03201, 0.08972, 0.02712, 0.1951, 0.1332, 0.4367, 0.1332, 0.5635, 0.1112, 0.5634, 0.1112, 0.4366, 0.001718, 0.3123, 0.005087, 0.1952, 0.02712, 0.1951, 0.02375, 0.3123, 0.2084, 0.6018, 0.2085, 0.4775, 0.2304, 0.4756, 0.2304, 0.5999, 1.256e-07, 0.5635, 2.711e-09, 0.4367, 0.02203, 0.4366, 0.02203, 0.5634, 0.2081, 0.3507, 0.2081, 0.4775, 0.1862, 0.4756, 0.1862, 0.3488, 0.001718, 0.6878, 1.256e-07, 0.5635, 0.02203, 0.5634, 0.02375, 0.6877, 0.2084, 0.2264, 0.2083, 0.1092, 0.2303, 0.1073, 0.2304, 0.2245, 2.711e-09, 0.4367, 0.001718, 0.3123, 0.02375, 0.3123, 0.02203, 0.4366, 0.009979, 0.9104, 0.005088, 0.8049, 0.02712, 0.8049, 0.03201, 0.9103, 0.1349, 0.3123, 0.1332, 0.4367, 0.1112, 0.4366, 0.1129, 0.3123, 0.01621, 1.0, 0.009979, 0.9104, 0.03201, 0.9103, 0.03823, 0.9999, 0.1383, 0.1952, 0.1349, 0.3123, 0.1129, 0.3123, 0.1163, 0.1951, 0.1349, 0.6878, 0.1383, 0.8049, 0.1163, 0.8049, 0.1129, 0.6877, 0.2081, 0.6018, 0.208, 0.719, 0.186, 0.7171, 0.1861, 0.5999, 0.1494, 0.000137, 0.1432, 0.08978, 0.1212, 0.08972, 0.1274, 6.848e-05, 0.208, 0.719, 0.2078, 0.8244, 0.1858, 0.8225, 0.186, 0.7171, 0.2081, 0.4775, 0.2081, 0.6018, 0.1861, 0.5999, 0.1862, 0.4756, 0.2083, 0.1092, 0.2081, 0.003815, 0.2301, 0.001907, 0.2303, 0.1073, 0.2081, 0.2264, 0.2081, 0.3507, 0.1862, 0.3488, 0.1861, 0.2245, 0.2085, 0.3507, 0.2084, 0.2264, 0.2304, 0.2245, 0.2304, 0.3488, 0.208, 0.1092, 0.2081, 0.2264, 0.1861, 0.2245, 0.186, 0.1073, 0.009979, 0.08979, 0.0162, 0.0001369, 0.03823, 6.843e-05, 0.03201, 0.08972, 0.2085, 0.4775, 0.2085, 0.3507, 0.2304, 0.3488, 0.2304, 0.4756, 0.2078, 0.003815, 0.208, 0.1092, 0.186, 0.1073, 0.1858, 0.001907, 0.4871, 0.07139, 0.5205, 0.07467, 0.5178, 0.0878, 0.4858, 0.07808, 0.4525, 0.06797, 0.4871, 0.07139, 0.4858, 0.07808, 0.4858, 0.07808, 0.5178, 0.0878, 0.5127, 0.1002, 0.4832, 0.08439, 0.4525, 0.06797, 0.4858, 0.07808, 0.4832, 0.08439, 0.4832, 0.08439, 0.5127, 0.1002, 0.5053, 0.1113, 0.4794, 0.09006, 0.4525, 0.06797, 0.4832, 0.08439, 0.4794, 0.09006, 0.4794, 0.09006, 0.5053, 0.1113, 0.4958, 0.1208, 0.4746, 0.09489, 0.4525, 0.06797, 0.4794, 0.09006, 0.4746, 0.09489, 0.4746, 0.09489, 0.4958, 0.1208, 0.4847, 0.1282, 0.4689, 0.09868, 0.4525, 0.06797, 0.4746, 0.09489, 0.4689, 0.09868, 0.4689, 0.09868, 0.4847, 0.1282, 0.4723, 0.1333, 0.4626, 0.1013, 0.4525, 0.06797, 0.4689, 0.09868, 0.4626, 0.1013, 0.4626, 0.1013, 0.4723, 0.1333, 0.4592, 0.1359, 0.4559, 0.1026, 0.4525, 0.06797, 0.4626, 0.1013, 0.4559, 0.1026, 0.4559, 0.1026, 0.4592, 0.1359, 0.4458, 0.1359, 0.4491, 0.1026, 0.4525, 0.06797, 0.4559, 0.1026, 0.4491, 0.1026, 0.4491, 0.1026, 0.4458, 0.1359, 0.4327, 0.1333, 0.4424, 0.1013, 0.4525, 0.06797, 0.4491, 0.1026, 0.4424, 0.1013, 0.4525, 0.06797, 0.4424, 0.1013, 0.4361, 0.09868, 0.4424, 0.1013, 0.4327, 0.1333, 0.4203, 0.1282, 0.4361, 0.09868, 0.4361, 0.09868, 0.4203, 0.1282, 0.4092, 0.1208, 0.4304, 0.09489, 0.4525, 0.06797, 0.4361, 0.09868, 0.4304, 0.09489, 0.4525, 0.06797, 0.4304, 0.09489, 0.4256, 0.09006, 0.4304, 0.09489, 0.4092, 0.1208, 0.3997, 0.1113, 0.4256, 0.09006, 0.4256, 0.09006, 0.3997, 0.1113, 0.3923, 0.1002, 0.4218, 0.08439, 0.4525, 0.06797, 0.4256, 0.09006, 0.4218, 0.08439, 0.4218, 0.08439, 0.3923, 0.1002, 0.3871, 0.0878, 0.4192, 0.07808, 0.4525, 0.06797, 0.4218, 0.08439, 0.4192, 0.07808, 0.4192, 0.07808, 0.3871, 0.0878, 0.3845, 0.07467, 0.4178, 0.07139, 0.4525, 0.06797, 0.4192, 0.07808, 0.4178, 0.07139, 0.4178, 0.07139, 0.3845, 0.07467, 0.3845, 0.06128, 0.4178, 0.06456, 0.4525, 0.06797, 0.4178, 0.07139, 0.4178, 0.06456, 0.4178, 0.06456, 0.3845, 0.06128, 0.3871, 0.04815, 0.4192, 0.05787, 0.4525, 0.06797, 0.4178, 0.06456, 0.4192, 0.05787, 0.4192, 0.05787, 0.3871, 0.04815, 0.3923, 0.03578, 0.4218, 0.05156, 0.4525, 0.06797, 0.4192, 0.05787, 0.4218, 0.05156, 0.4218, 0.05156, 0.3923, 0.03578, 0.3997, 0.02464, 0.4256, 0.04588, 0.4525, 0.06797, 0.4218, 0.05156, 0.4256, 0.04588, 0.4256, 0.04588, 0.3997, 0.02464, 0.4092, 0.01517, 0.4304, 0.04106, 0.4525, 0.06797, 0.4256, 0.04588, 0.4304, 0.04106, 0.4304, 0.04106, 0.4092, 0.01517, 0.4203, 0.007736, 0.4361, 0.03726, 0.4525, 0.06797, 0.4304, 0.04106, 0.4361, 0.03726, 0.4361, 0.03726, 0.4203, 0.007736, 0.4327, 0.002612, 0.4424, 0.03465, 0.4525, 0.06797, 0.4361, 0.03726, 0.4424, 0.03465, 0.4525, 0.06797, 0.4424, 0.03465, 0.4491, 0.03332, 0.4424, 0.03465, 0.4327, 0.002612, 0.4458, -4.135e-09, 0.4491, 0.03332, 0.4491, 0.03332, 0.4458, -4.135e-09, 0.4592, 1.788e-09, 0.4559, 0.03332, 0.4525, 0.06797, 0.4491, 0.03332, 0.4559, 0.03332, 0.4525, 0.06797, 0.4559, 0.03332, 0.4626, 0.03465, 0.4559, 0.03332, 0.4592, 1.788e-09, 0.4723, 0.002612, 0.4626, 0.03465, 0.4626, 0.03465, 0.4723, 0.002612, 0.4847, 0.007736, 0.4689, 0.03726, 0.4525, 0.06797, 0.4626, 0.03465, 0.4689, 0.03726, 0.4689, 0.03726, 0.4847, 0.007736, 0.4958, 0.01517, 0.4746, 0.04106, 0.4525, 0.06797, 0.4689, 0.03726, 0.4746, 0.04106, 0.4746, 0.04106, 0.4958, 0.01517, 0.5053, 0.02464, 0.4794, 0.04588, 0.4525, 0.06797, 0.4746, 0.04106, 0.4794, 0.04588, 0.4794, 0.04588, 0.5053, 0.02464, 0.5127, 0.03578, 0.4832, 0.05156, 0.4525, 0.06797, 0.4794, 0.04588, 0.4832, 0.05156, 0.4832, 0.05156, 0.5127, 0.03578, 0.5178, 0.04815, 0.4858, 0.05787, 0.4525, 0.06797, 0.4832, 0.05156, 0.4858, 0.05787, 0.4858, 0.05787, 0.5178, 0.04815, 0.5205, 0.06128, 0.4871, 0.06456, 0.4525, 0.06797, 0.4858, 0.05787, 0.4871, 0.06456, 0.4871, 0.06456, 0.5205, 0.06128, 0.5205, 0.07467, 0.4871, 0.07139, 0.4525, 0.06797, 0.4871, 0.06456, 0.4871, 0.07139])
me_sphere.materials.append(mat_material_001)
me_sphere.materials.append(mat_material_002)
me_sphere.update()

# ---- objects
ob_sphere = bpy.data.objects.new('Sphere', me_sphere)

# ---- transforms, parenting, visibility, modifiers, constraints
ob_sphere.location = (0.0, 0.0, 0.0)

# ---- collection membership
col_collection.objects.link(ob_sphere)

# ---- scene / render settings (as saved in the file)
scene.frame_start = 1; scene.frame_end = 250; scene.frame_set(1)
scene.render.engine = 'BLENDER_EEVEE_NEXT'
scene.cycles.sampling_pattern = 'TABULATED_SOBOL'
scene.view_settings.view_transform = 'Filmic'
bpy.context.view_layer.update()

# ---- added for rendering (the .blend has no active camera and no usable light): camera, sun
cam_auto = bpy.data.cameras.new('AutoCamera')
cam_auto.lens = 50.0
cam_auto.sensor_width = 36.0
cam_auto.clip_end = 1000.0
ob_auto_camera = bpy.data.objects.new('AutoCamera', cam_auto)
scene.collection.objects.link(ob_auto_camera)
ob_auto_camera.location = (7.22304, -8.66765, 3.91247)
ob_auto_camera.rotation_euler = (1.09748, -7.21219e-08, 0.694738)
scene.camera = ob_auto_camera
light_auto_sun = bpy.data.lights.new('AutoSun', 'SUN')
light_auto_sun.energy = 3.0
light_auto_sun.angle = 0.0523599
ob_auto_sun = bpy.data.objects.new('AutoSun', light_auto_sun)
scene.collection.objects.link(ob_auto_sun)
ob_auto_sun.rotation_euler = (0.872665, 0.174533, 0.523599)
bpy.context.view_layer.update()
